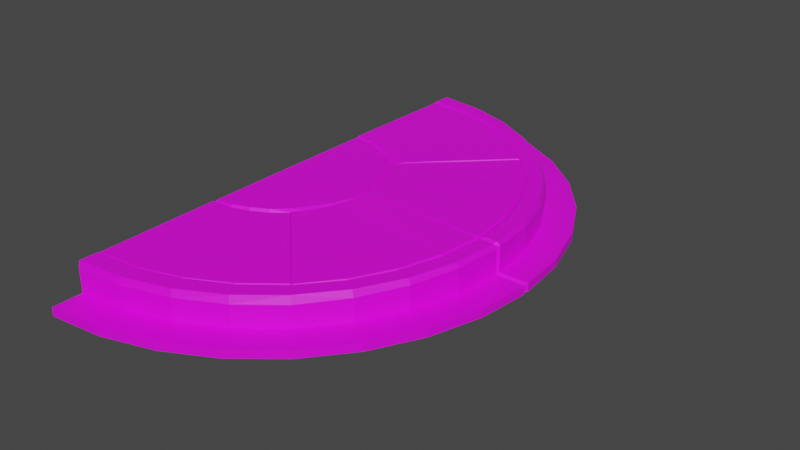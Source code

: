 # Source: Backhii_Sidewalk_Divider02.blend  (saved by Blender 3.1.7; exported with 4.5.12 LTS)
import bpy
from mathutils import Matrix  # noqa: F401  (used for matrix-valued properties, if any)

bpy.ops.wm.read_factory_settings(use_empty=True)
scene = bpy.context.scene
scene.name = 'Scene'

# ---- collections
col_collection = bpy.data.collections.new('Collection'); scene.collection.children.link(col_collection)

# ---- images (referenced by path relative to the original .blend; pixels are not part of the script)
import os
ASSET_DIR = os.environ.get("B2B_ASSET_DIR", "")  # directory of the original .blend (textures are referenced by path, not embedded)
HERE = os.path.dirname(os.path.abspath(__file__))  # packed textures are extracted next to this script under _unpacked/

def load_image(name, relpath, width, height, colorspace="sRGB"):
    """Load a texture the original file referenced (path relative to the .blend, or extracted next to this script)."""
    p = next((c for c in (os.path.join(HERE, relpath), os.path.join(ASSET_DIR, relpath)) if relpath and os.path.exists(c)), "")
    if p:
        img = bpy.data.images.load(p, check_existing=True)
        img.name = name
    else:  # same state as the original file: an image datablock whose file is absent (Cycles renders it pink)
        img = bpy.data.images.new(name, width, height)
        img.source = "FILE"
        img.filepath = "//" + (relpath or name)
    img.colorspace_settings.name = colorspace
    return img
img_788_png_002 = load_image('788.png.002', '788.png', 1024, 1024, 'sRGB')

# ---- materials (node trees are filled in below, after node groups)
mat_m_backhill_sidewalk = bpy.data.materials.new('M_Backhill_Sidewalk')
mat_m_backhill_sidewalk.use_transparent_shadow = False

# ---- material node trees
mat_m_backhill_sidewalk.use_nodes = True; mat_m_backhill_sidewalk.node_tree.nodes.clear()
_N = mat_m_backhill_sidewalk.node_tree.nodes; _L = mat_m_backhill_sidewalk.node_tree.links
n0 = _N.new('ShaderNodeBsdfPrincipled'); n0.name = 'Principled BSDF'; n0.location = (10, 300)
n0.distribution = 'GGX'
n0.subsurface_method = 'RANDOM_WALK_SKIN'
n0.inputs[3].default_value = 1.45
n0.inputs[27].default_value = (0.0, 0.0, 0.0, 1.0)
n0.inputs[28].default_value = 1.0
n1 = _N.new('ShaderNodeOutputMaterial'); n1.name = 'Material Output'; n1.location = (300, 300)
n2 = _N.new('ShaderNodeTexImage'); n2.name = '이미지 텍스처'; n2.location = (-528, 26)
n2.image = img_788_png_002
_L.new(n0.outputs[0], n1.inputs[0])
_L.new(n2.outputs[0], n0.inputs[0])
n1.is_active_output = True

# ---- world
world_world = bpy.data.worlds.new('World'); scene.world = world_world
world_world.use_nodes = True; world_world.node_tree.nodes.clear()
_N = world_world.node_tree.nodes; _L = world_world.node_tree.links
n0 = _N.new('ShaderNodeOutputWorld'); n0.name = 'World Output'; n0.location = (300, 300)
n1 = _N.new('ShaderNodeBackground'); n1.name = 'Background'; n1.location = (10, 300)
n1.inputs[0].default_value = (0.05088, 0.05088, 0.05088, 1.0)
_L.new(n1.outputs[0], n0.inputs[0])
n0.is_active_output = True
world_world.color = (0.05088, 0.05088, 0.05088)
world_world.use_sun_shadow = False
world_world.sun_shadow_jitter_overblur = 0.0

# ---- meshes
me_sm_backhill_sidewalk_divider_03c_md = bpy.data.meshes.new('SM_Backhill_Sidewalk_Divider_03c.md')
me_sm_backhill_sidewalk_divider_03c_md.from_pydata([(0.0, 1.914, 0.035), (0.0, 1.914, 0.2541), (0.01314, 1.927, 0.065), (0.01314, 1.927, 0.2448), (0.0, 1.906, 0.2801), (0.01314, 1.927, 0.2448), (0.0, 1.914, 0.2541), (0.01307, 1.916, 0.3), (0.01314, 1.927, 0.065), (0.0, 2.128, 0.035), (0.0, 1.914, 0.035), (0.01473, 2.161, 0.065), (0.0, 2.128, 0.035), (0.01473, 2.161, -1.323e-16), (0.0, 2.128, -1.303e-16), (0.01473, 2.161, 0.065), (0.0, 1.906, 0.2801), (0.0, 1.761, 0.2739), (0.01209, 1.773, 0.3), (0.01307, 1.916, 0.3), (0.01314, -1.927, 0.065), (0.01314, -1.927, 0.2448), (0.0, -1.914, 0.2541), (0.0, -1.914, 0.035), (0.01314, -1.927, 0.2448), (0.01307, -1.916, 0.3), (0.0, -1.906, 0.2801), (0.0, -1.914, 0.2541), (0.0, -2.128, 0.035), (0.01314, -1.927, 0.065), (0.0, -1.914, 0.035), (0.01473, -2.161, 0.065), (0.01473, -2.161, 0.065), (0.0, -2.128, 0.035), (0.01473, -2.161, 1.323e-16), (0.0, -2.128, 1.303e-16), (0.01307, -1.916, 0.3), (0.01209, -1.773, 0.3), (0.0, -1.906, 0.2801), (0.0, -1.761, 0.2739), (1.883, 1.487e-17, 0.2429), (1.926, 0.02032, 0.065), (1.926, 0.02032, 0.2611), (1.883, 2.143e-18, 0.035), (1.926, 0.02032, 0.2611), (1.902, 0.02005, 0.2871), (1.878, 1.641e-17, 0.268), (1.883, 1.487e-17, 0.2429), (2.16, 0.02277, 0.065), (1.926, 0.02032, 0.065), (2.128, 2.143e-18, 0.035), (1.883, 2.143e-18, 0.035), (2.16, 0.02277, -1.394e-18), (2.128, 2.143e-18, 0.035), (2.128, 0.0, 0.0), (2.16, 0.02277, 0.065), (1.926, -0.02032, 0.065), (1.883, 1.487e-17, 0.2429), (1.926, -0.02032, 0.2611), (1.883, 2.143e-18, 0.035), (1.902, -0.02005, 0.2871), (1.926, -0.02032, 0.2611), (1.878, 1.641e-17, 0.268), (1.883, 1.487e-17, 0.2429), (1.926, -0.02032, 0.065), (2.16, -0.02277, 0.065), (2.16, -0.02277, 1.394e-18), (2.16, -0.02277, 0.065), (1.245, 1.244, 0.2686), (1.47, 0.9813, 0.2783), (1.251, 1.251, 0.2818), (1.464, 0.9777, 0.2685), (1.631, 0.6756, 0.2749), (1.627, 0.6739, 0.2683), (1.728, 0.3486, 0.2715), (1.726, 0.3482, 0.2682), (1.926, 0.02032, 0.2611), (1.864, 0.376, 0.2877), (1.902, 0.02005, 0.2871), (1.889, 0.3809, 0.2541), (1.757, 0.7279, 0.2883), (1.78, 0.7374, 0.2471), (1.582, 1.056, 0.2889), (1.602, 1.07, 0.24), (1.341, 1.348, 0.2895), (1.359, 1.366, 0.233), (1.067, 1.605, 0.236), (1.055, 1.587, 0.2921), (0.7353, 1.781, 0.2389), (0.7286, 1.765, 0.2948), (0.3781, 1.889, 0.2418), (0.3753, 1.876, 0.2974), (0.01314, 1.927, 0.2448), (0.01307, 1.916, 0.3), (1.926, 0.02032, 0.065), (1.889, 0.3809, 0.2541), (1.926, 0.02032, 0.2611), (1.889, 0.3809, 0.065), (1.78, 0.7374, 0.2471), (1.78, 0.7374, 0.065), (1.602, 1.07, 0.24), (1.602, 1.07, 0.065), (1.359, 1.366, 0.233), (1.359, 1.366, 0.065), (1.067, 1.605, 0.065), (1.067, 1.605, 0.236), (0.7353, 1.781, 0.065), (0.7353, 1.781, 0.2389), (0.3781, 1.889, 0.065), (0.3781, 1.889, 0.2418), (0.01314, 1.927, 0.065), (0.01314, 1.927, 0.2448), (2.16, 0.02277, -1.394e-18), (2.118, 0.4272, 0.065), (2.16, 0.02277, 0.065), (2.118, 0.4272, -2.616e-17), (1.996, 0.827, 0.065), (1.996, 0.827, -5.064e-17), (1.797, 1.2, 0.065), (1.797, 1.2, -7.347e-17), (1.524, 1.532, 0.065), (1.524, 1.532, -9.38e-17), (1.196, 1.799, 0.065), (1.196, 1.799, -1.102e-16), (0.8246, 1.997, 0.065), (0.8246, 1.997, -1.223e-16), (0.424, 2.119, 0.065), (0.424, 2.119, -1.297e-16), (0.01473, 2.161, 0.065), (0.01473, 2.161, -1.323e-16), (1.631, 0.6756, 0.2749), (1.728, 0.3486, 0.2715), (1.756, 0.3543, 0.2877), (1.655, 0.6857, 0.2883), (1.47, 0.9813, 0.2783), (1.49, 0.995, 0.2889), (1.251, 1.251, 0.2818), (1.264, 1.27, 0.2895), (0.9799, 1.474, 0.2863), (0.9893, 1.488, 0.2921), (0.6737, 1.632, 0.2795), (0.6901, 1.671, 0.2948), (0.3542, 1.77, 0.2974), (0.3465, 1.732, 0.2822), (0.01209, 1.773, 0.3), (0.3781, 1.889, 0.065), (0.01473, 2.161, 0.065), (0.01314, 1.927, 0.065), (0.424, 2.119, 0.065), (0.7353, 1.781, 0.065), (0.8246, 1.997, 0.065), (1.067, 1.605, 0.065), (1.196, 1.799, 0.065), (1.524, 1.532, 0.065), (1.359, 1.366, 0.065), (1.602, 1.07, 0.065), (1.797, 1.2, 0.065), (1.996, 0.827, 0.065), (1.78, 0.7374, 0.065), (2.118, 0.4272, 0.065), (1.889, 0.3809, 0.065), (1.926, 0.02032, 0.065), (2.16, 0.02277, 0.065), (1.47, -0.9813, 0.2783), (1.245, -1.244, 0.2686), (1.251, -1.251, 0.2818), (1.464, -0.9777, 0.2685), (1.631, -0.6756, 0.2749), (1.627, -0.6739, 0.2683), (1.728, -0.3486, 0.2715), (1.726, -0.3482, 0.2682), (1.864, -0.376, 0.2877), (1.926, -0.02032, 0.2611), (1.902, -0.02005, 0.2871), (1.889, -0.3809, 0.2541), (1.757, -0.7279, 0.2883), (1.78, -0.7374, 0.2471), (1.582, -1.056, 0.2889), (1.602, -1.07, 0.24), (1.341, -1.348, 0.2895), (1.359, -1.366, 0.233), (1.067, -1.605, 0.236), (1.055, -1.587, 0.2921), (0.7353, -1.781, 0.2389), (0.7286, -1.765, 0.2948), (0.3781, -1.889, 0.2418), (0.3753, -1.876, 0.2974), (0.01314, -1.927, 0.2448), (0.01307, -1.916, 0.3), (1.889, -0.3809, 0.2541), (1.926, -0.02032, 0.065), (1.926, -0.02032, 0.2611), (1.889, -0.3809, 0.065), (1.78, -0.7374, 0.2471), (1.78, -0.7374, 0.065), (1.602, -1.07, 0.24), (1.602, -1.07, 0.065), (1.359, -1.366, 0.233), (1.359, -1.366, 0.065), (1.067, -1.605, 0.065), (1.067, -1.605, 0.236), (0.7353, -1.781, 0.065), (0.7353, -1.781, 0.2389), (0.3781, -1.889, 0.065), (0.3781, -1.889, 0.2418), (0.01314, -1.927, 0.065), (0.01314, -1.927, 0.2448), (2.118, -0.4272, 0.065), (2.16, -0.02277, 1.394e-18), (2.16, -0.02277, 0.065), (2.118, -0.4272, 2.616e-17), (1.996, -0.827, 0.065), (1.996, -0.827, 5.064e-17), (1.797, -1.2, 0.065), (1.797, -1.2, 7.347e-17), (1.524, -1.532, 0.065), (1.524, -1.532, 9.38e-17), (1.196, -1.799, 0.065), (1.196, -1.799, 1.102e-16), (0.8246, -1.997, 0.065), (0.8246, -1.997, 1.223e-16), (0.424, -2.119, 0.065), (0.424, -2.119, 1.297e-16), (0.01473, -2.161, 0.065), (0.01473, -2.161, 1.323e-16), (1.631, -0.6756, 0.2749), (1.756, -0.3543, 0.2877), (1.728, -0.3486, 0.2715), (1.655, -0.6857, 0.2883), (1.47, -0.9813, 0.2783), (1.49, -0.995, 0.2889), (1.251, -1.251, 0.2818), (1.264, -1.27, 0.2895), (0.9799, -1.474, 0.2863), (0.9893, -1.488, 0.2921), (0.6803, -1.648, 0.2948), (0.676, -1.637, 0.2909), (0.3489, -1.743, 0.2974), (0.3478, -1.738, 0.2954), (0.01209, -1.773, 0.3), (0.01307, -1.916, 0.3), (0.3489, -1.743, 0.2974), (0.01209, -1.773, 0.3), (0.3753, -1.876, 0.2974), (0.6803, -1.648, 0.2948), (0.7286, -1.765, 0.2948), (0.9893, -1.488, 0.2921), (1.055, -1.587, 0.2921), (1.264, -1.27, 0.2895), (1.341, -1.348, 0.2895), (1.49, -0.995, 0.2889), (1.582, -1.056, 0.2889), (1.655, -0.6857, 0.2883), (1.757, -0.7279, 0.2883), (1.864, -0.376, 0.2877), (1.756, -0.3543, 0.2877), (1.791, -0.0189, 0.2871), (1.902, -0.02005, 0.2871), (0.01473, -2.161, 0.065), (0.3781, -1.889, 0.065), (0.01314, -1.927, 0.065), (0.424, -2.119, 0.065), (0.7353, -1.781, 0.065), (0.8246, -1.997, 0.065), (1.067, -1.605, 0.065), (1.196, -1.799, 0.065), (1.524, -1.532, 0.065), (1.359, -1.366, 0.065), (1.602, -1.07, 0.065), (1.797, -1.2, 0.065), (1.996, -0.827, 0.065), (1.78, -0.7374, 0.065), (2.118, -0.4272, 0.065), (1.889, -0.3809, 0.065), (1.926, -0.02032, 0.065), (2.16, -0.02277, 0.065), (0.0, 1.914, 0.2541), (0.0, 1.761, 0.2739), (0.0, 1.906, 0.2801), (0.0, 1.914, 0.035), (0.0, 0.75, 0.2739), (0.0, 2.128, 0.035), (0.0, 2.128, -1.303e-16), (0.0, 0.0, 0.0), (-9.894e-05, 1.677e-17, 0.2739), (0.0, -0.75, 0.2739), (0.0, -1.914, 0.035), (0.0, -2.128, 1.303e-16), (0.0, -2.128, 0.035), (0.0, -1.761, 0.2739), (0.0, -1.914, 0.2541), (0.0, -1.906, 0.2801), (1.864, 0.376, 0.2877), (1.791, 0.0189, 0.2871), (1.902, 0.02005, 0.2871), (1.756, 0.3543, 0.2877), (1.655, 0.6857, 0.2883), (1.757, 0.7279, 0.2883), (1.582, 1.056, 0.2889), (1.49, 0.995, 0.2889), (1.341, 1.348, 0.2895), (1.264, 1.27, 0.2895), (1.055, 1.587, 0.2921), (0.9893, 1.488, 0.2921), (0.6901, 1.671, 0.2948), (0.7286, 1.765, 0.2948), (0.3542, 1.77, 0.2974), (0.3753, 1.876, 0.2974), (0.01307, 1.916, 0.3), (0.01209, 1.773, 0.3), (0.003071, 0.7726, 0.2968), (0.0, 1.761, 0.2739), (0.0, 0.75, 0.2739), (0.006974, 1.754, 0.2903), (0.4151, 0.6246, 0.2739), (0.5302, 0.5304, 0.2739), (0.4203, 0.6324, 0.2828), (0.2862, 0.6932, 0.2739), (0.2915, 0.7059, 0.2874), (0.1471, 0.7354, 0.2739), (0.1507, 0.7532, 0.2921), (0.003071, 0.7726, 0.2968), (0.0, 0.75, 0.2739), (0.1558, 0.7785, 0.2953), (0.006974, 1.754, 0.2903), (0.003071, 0.7726, 0.2968), (0.3442, 1.72, 0.289), (0.3111, 0.7535, 0.2938), (0.6695, 1.621, 0.2877), (0.463, 0.6967, 0.2924), (0.971, 1.461, 0.2864), (0.6041, 0.609, 0.2909), (1.235, 1.245, 0.2851), (0.1558, 0.7785, 0.2953), (0.003071, 0.7726, 0.2968), (0.1507, 0.7532, 0.2921), (0.2915, 0.7059, 0.2874), (0.3111, 0.7535, 0.2938), (0.4203, 0.6324, 0.2828), (0.463, 0.6967, 0.2924), (0.5302, 0.5304, 0.2739), (0.6041, 0.609, 0.2909), (1.245, 1.244, 0.2686), (0.9746, 1.466, 0.2699), (1.235, 1.245, 0.2851), (0.971, 1.461, 0.2864), (0.672, 1.628, 0.2713), (0.6695, 1.621, 0.2877), (0.3456, 1.727, 0.2726), (0.3442, 1.72, 0.289), (0.006974, 1.754, 0.2903), (0.0, 1.761, 0.2739), (0.0, -1.761, 0.2739), (0.003071, -0.7726, 0.2936), (0.0, -0.75, 0.2739), (0.006974, -1.754, 0.2903), (0.7499, 1.677e-17, 0.2739), (1.761, 1.641e-17, 0.268), (1.754, 0.007115, 0.2839), (0.757, 0.00315, 0.3001), (1.761, 1.641e-17, 0.268), (0.757, -0.00315, 0.3001), (1.754, -0.007115, 0.2839), (0.7499, 1.677e-17, 0.2739), (1.761, 1.641e-17, 0.268), (1.761, 1.641e-17, 0.268), (0.5374, -0.5333, 0.2847), (1.245, -1.244, 0.2686), (1.245, -1.236, 0.2815), (0.5302, -0.5304, 0.2739), (0.5628, -0.5669, 0.2936), (1.245, -1.244, 0.2686), (0.5302, -0.5304, 0.2739), (1.235, -1.245, 0.2851), (0.003071, -0.7726, 0.2936), (0.1471, -0.7354, 0.2739), (0.0, -0.75, 0.2739), (0.5374, 0.5333, 0.2847), (1.245, 1.244, 0.2686), (0.5302, 0.5304, 0.2739), (1.245, 1.236, 0.2815), (0.5302, 0.5304, 0.2739), (1.245, 1.244, 0.2686), (0.6041, 0.609, 0.2909), (1.235, 1.245, 0.2851), (0.009453, -0.7428, 0.2936), (-9.894e-05, 1.677e-17, 0.2739), (0.0, -0.75, 0.2739), (0.0065, 1.798e-17, 0.2936), (0.009453, 0.7428, 0.2936), (0.0, 0.75, 0.2739), (1.902, 0.02005, 0.2871), (1.791, 0.0189, 0.2871), (1.878, 1.641e-17, 0.268), (1.761, 1.641e-17, 0.268), (1.791, 0.0189, 0.2871), (1.761, 1.641e-17, 0.268), (1.791, -0.0189, 0.2871), (1.902, -0.02005, 0.2871), (1.878, 1.641e-17, 0.268), (1.761, 1.641e-17, 0.268), (1.791, -0.0189, 0.2871), (1.761, 1.641e-17, 0.268), (1.245, 1.236, 0.2815), (0.5374, 0.5333, 0.2847), (0.6296, 0.4205, 0.2885), (1.459, 0.9742, 0.2821), (0.6994, 0.2898, 0.2924), (1.621, 0.6714, 0.2827), (1.719, 0.3468, 0.2833), (0.7421, 0.1498, 0.2963), (0.757, 0.00315, 0.3001), (1.754, 0.007115, 0.2839), (0.5374, -0.5333, 0.2847), (1.245, -1.236, 0.2815), (0.6296, -0.4205, 0.2885), (1.459, -0.9742, 0.2821), (0.6994, -0.2898, 0.2924), (1.621, -0.6714, 0.2827), (1.719, -0.3468, 0.2833), (0.7421, -0.1498, 0.2963), (0.757, -0.00315, 0.3001), (1.754, -0.007115, 0.2839), (1.464, 0.9777, 0.2685), (1.245, 1.244, 0.2686), (1.245, 1.236, 0.2815), (1.459, 0.9742, 0.2821), (1.627, 0.6739, 0.2683), (1.621, 0.6714, 0.2827), (1.726, 0.3482, 0.2682), (1.719, 0.3468, 0.2833), (1.754, 0.007115, 0.2839), (1.761, 1.641e-17, 0.268), (0.757, 0.00315, 0.3001), (0.7351, 0.1484, 0.2739), (0.7499, 1.677e-17, 0.2739), (0.7421, 0.1498, 0.2963), (0.6928, 0.2871, 0.2739), (0.6994, 0.2898, 0.2924), (0.6236, 0.4165, 0.2739), (0.6296, 0.4205, 0.2885), (0.5302, 0.5304, 0.2739), (0.5374, 0.5333, 0.2847), (0.3456, 1.727, 0.2726), (0.01209, 1.773, 0.3), (0.0, 1.761, 0.2739), (0.3465, 1.732, 0.2822), (0.672, 1.628, 0.2713), (0.6737, 1.632, 0.2795), (0.9746, 1.466, 0.2699), (0.9799, 1.474, 0.2863), (1.245, -1.244, 0.2686), (1.464, -0.9777, 0.2685), (1.245, -1.236, 0.2815), (1.459, -0.9742, 0.2821), (1.627, -0.6739, 0.2683), (1.621, -0.6714, 0.2827), (1.726, -0.3482, 0.2682), (1.719, -0.3468, 0.2833), (1.754, -0.007115, 0.2839), (1.761, 1.641e-17, 0.268), (0.7351, -0.1484, 0.2739), (0.757, -0.00315, 0.3001), (0.7499, 1.677e-17, 0.2739), (0.7421, -0.1498, 0.2963), (0.6928, -0.2871, 0.2739), (0.6994, -0.2898, 0.2924), (0.6236, -0.4165, 0.2739), (0.6296, -0.4205, 0.2885), (0.5302, -0.5304, 0.2739), (0.5374, -0.5333, 0.2847), (0.006974, -1.754, 0.2903), (0.1558, -0.7785, 0.2936), (0.003071, -0.7726, 0.2936), (0.3442, -1.72, 0.289), (0.3111, -0.7535, 0.2936), (0.6695, -1.621, 0.2877), (0.971, -1.461, 0.2864), (0.4385, -0.6604, 0.2936), (0.5628, -0.5669, 0.2936), (1.235, -1.245, 0.2851), (0.9746, -1.466, 0.2699), (1.245, -1.244, 0.2686), (1.235, -1.245, 0.2851), (0.971, -1.461, 0.2864), (0.672, -1.628, 0.2713), (0.6695, -1.621, 0.2877), (0.3456, -1.727, 0.2726), (0.3442, -1.72, 0.289), (0.006974, -1.754, 0.2903), (0.0, -1.761, 0.2739), (0.01209, -1.773, 0.3), (0.3456, -1.727, 0.2726), (0.0, -1.761, 0.2739), (0.3478, -1.738, 0.2954), (0.672, -1.628, 0.2713), (0.676, -1.637, 0.2909), (0.9746, -1.466, 0.2699), (0.9799, -1.474, 0.2863), (0.4151, -0.6246, 0.2739), (0.5628, -0.5669, 0.2936), (0.5302, -0.5304, 0.2739), (0.4385, -0.6604, 0.2936), (0.2862, -0.6932, 0.2739), (0.3111, -0.7535, 0.2936), (0.1558, -0.7785, 0.2936), (0.1471, -0.7354, 0.2739), (0.003071, -0.7726, 0.2936), (0.009453, 0.7428, 0.2936), (0.1471, 0.7354, 0.2739), (0.0, 0.75, 0.2739), (0.1457, 0.7284, 0.2936), (0.2786, 0.6749, 0.2936), (0.2862, 0.6932, 0.2739), (0.4151, 0.6246, 0.2739), (0.4042, 0.6081, 0.2936), (0.5302, 0.5304, 0.2739), (0.5092, 0.5095, 0.2936), (0.6236, 0.4165, 0.2739), (0.5897, 0.3939, 0.2936), (0.6654, 0.2758, 0.2936), (0.6928, 0.2871, 0.2739), (0.717, 0.1447, 0.2936), (0.7351, 0.1484, 0.2739), (0.7499, 1.677e-17, 0.2739), (0.7427, 1.798e-17, 0.2936), (0.717, -0.1447, 0.2936), (0.7499, 1.677e-17, 0.2739), (0.7427, 1.798e-17, 0.2936), (0.7351, -0.1484, 0.2739), (0.6928, -0.2871, 0.2739), (0.6654, -0.2758, 0.2936), (0.6236, -0.4165, 0.2739), (0.5897, -0.3939, 0.2936), (0.5092, -0.5095, 0.2936), (0.5302, -0.5304, 0.2739), (0.4042, -0.6081, 0.2936), (0.4151, -0.6246, 0.2739), (0.2786, -0.6749, 0.2936), (0.2862, -0.6932, 0.2739), (0.1471, -0.7354, 0.2739), (0.1457, -0.7284, 0.2936), (0.009453, -0.7428, 0.2936), (0.0, -0.75, 0.2739), (0.1457, -0.7284, 0.2936), (0.0065, 1.798e-17, 0.2936), (0.009453, -0.7428, 0.2936), (0.2786, -0.6749, 0.2936), (0.4042, -0.6081, 0.2936), (0.5092, -0.5095, 0.2936), (0.5897, -0.3939, 0.2936), (0.6654, -0.2758, 0.2936), (0.717, -0.1447, 0.2936), (0.7427, 1.798e-17, 0.2936), (0.717, 0.1447, 0.2936), (0.6654, 0.2758, 0.2936), (0.5897, 0.3939, 0.2936), (0.5092, 0.5095, 0.2936), (0.4042, 0.6081, 0.2936), (0.2786, 0.6749, 0.2936), (0.1457, 0.7284, 0.2936), (0.009453, 0.7428, 0.2936)], [], [(0, 1, 2), (2, 1, 3), (4, 5, 6), (7, 5, 4), (8, 9, 10), (9, 8, 11), (12, 13, 14), (13, 12, 15), (16, 17, 18), (18, 19, 16), (20, 21, 22), (22, 23, 20), (24, 25, 26), (24, 26, 27), (28, 29, 30), (29, 28, 31), (32, 33, 34), (34, 33, 35), (36, 37, 38), (37, 39, 38), (40, 41, 42), (41, 40, 43), (44, 45, 46), (44, 46, 47), (48, 49, 50), (51, 50, 49), (52, 53, 54), (53, 52, 55), (56, 57, 58), (57, 56, 59), (60, 61, 62), (61, 63, 62), (50, 51, 64), (50, 64, 65), (66, 53, 67), (53, 66, 54), (68, 69, 70), (69, 68, 71), (71, 72, 69), (72, 71, 73), (73, 74, 72), (74, 73, 75), (76, 77, 78), (77, 76, 79), (79, 80, 77), (80, 79, 81), (81, 82, 80), (82, 81, 83), (83, 84, 82), (84, 83, 85), (86, 84, 85), (84, 86, 87), (88, 87, 86), (87, 88, 89), (90, 89, 88), (89, 90, 91), (92, 91, 90), (91, 92, 93), (94, 95, 96), (95, 94, 97), (98, 95, 97), (97, 99, 98), (99, 100, 98), (100, 99, 101), (102, 100, 101), (101, 103, 102), (104, 102, 103), (102, 104, 105), (104, 106, 105), (107, 105, 106), (108, 107, 106), (107, 108, 109), (108, 110, 109), (111, 109, 110), (112, 113, 114), (113, 112, 115), (116, 113, 115), (115, 117, 116), (117, 118, 116), (118, 117, 119), (120, 118, 119), (119, 121, 120), (121, 122, 120), (121, 123, 122), (123, 124, 122), (124, 123, 125), (125, 126, 124), (125, 127, 126), (127, 128, 126), (128, 127, 129), (130, 131, 132), (132, 133, 130), (133, 134, 130), (133, 135, 134), (135, 136, 134), (136, 135, 137), (137, 138, 136), (138, 137, 139), (139, 140, 138), (140, 139, 141), (142, 140, 141), (140, 142, 143), (142, 144, 143), (145, 146, 147), (146, 145, 148), (149, 148, 145), (148, 149, 150), (151, 150, 149), (150, 151, 152), (151, 153, 152), (153, 151, 154), (154, 155, 153), (156, 153, 155), (155, 157, 156), (157, 155, 158), (159, 157, 158), (159, 158, 160), (161, 159, 160), (162, 159, 161), (163, 164, 165), (164, 163, 166), (167, 166, 163), (166, 167, 168), (169, 168, 167), (168, 169, 170), (171, 172, 173), (172, 171, 174), (175, 174, 171), (174, 175, 176), (177, 176, 175), (176, 177, 178), (179, 178, 177), (178, 179, 180), (179, 181, 180), (181, 179, 182), (182, 183, 181), (183, 182, 184), (184, 185, 183), (185, 184, 186), (186, 187, 185), (187, 186, 188), (189, 190, 191), (190, 189, 192), (193, 192, 189), (194, 192, 193), (195, 194, 193), (194, 195, 196), (197, 196, 195), (198, 196, 197), (197, 199, 198), (199, 197, 200), (200, 201, 199), (200, 202, 201), (202, 203, 201), (203, 202, 204), (204, 205, 203), (204, 206, 205), (207, 208, 209), (208, 207, 210), (211, 210, 207), (212, 210, 211), (213, 212, 211), (214, 212, 213), (215, 214, 213), (216, 214, 215), (215, 217, 216), (218, 216, 217), (219, 218, 217), (218, 219, 220), (219, 221, 220), (222, 220, 221), (223, 222, 221), (222, 223, 224), (225, 226, 227), (228, 226, 225), (229, 228, 225), (228, 229, 230), (231, 230, 229), (230, 231, 232), (233, 232, 231), (232, 233, 234), (233, 235, 234), (235, 233, 236), (236, 237, 235), (237, 236, 238), (237, 238, 239), (240, 241, 242), (241, 240, 243), (243, 244, 241), (244, 243, 245), (245, 246, 244), (246, 245, 247), (247, 248, 246), (248, 247, 249), (249, 250, 248), (250, 249, 251), (252, 250, 251), (252, 251, 253), (254, 252, 253), (252, 254, 255), (254, 256, 255), (256, 254, 257), (258, 259, 260), (259, 258, 261), (261, 262, 259), (262, 261, 263), (263, 264, 262), (264, 263, 265), (266, 264, 265), (264, 266, 267), (266, 268, 267), (268, 266, 269), (270, 268, 269), (268, 270, 271), (272, 271, 270), (271, 272, 273), (274, 273, 272), (272, 275, 274), (276, 277, 278), (277, 276, 279), (279, 280, 277), (279, 281, 282), (282, 283, 279), (279, 283, 280), (280, 283, 284), (283, 285, 284), (283, 286, 285), (283, 287, 286), (286, 287, 288), (285, 286, 289), (290, 289, 286), (289, 290, 291), (292, 293, 294), (293, 292, 295), (292, 296, 295), (292, 297, 296), (297, 298, 296), (299, 296, 298), (300, 299, 298), (299, 300, 301), (302, 301, 300), (303, 301, 302), (302, 304, 303), (304, 302, 305), (305, 306, 304), (306, 305, 307), (308, 306, 307), (306, 308, 309), (310, 311, 312), (311, 310, 313), (314, 315, 316), (316, 317, 314), (317, 316, 318), (318, 319, 317), (319, 318, 320), (321, 319, 320), (319, 321, 322), (323, 324, 325), (324, 323, 326), (327, 326, 323), (326, 327, 328), (329, 328, 327), (328, 329, 330), (330, 329, 331), (330, 331, 332), (333, 334, 335), (336, 333, 335), (333, 336, 337), (338, 337, 336), (337, 338, 339), (340, 339, 338), (339, 340, 341), (342, 343, 344), (345, 344, 343), (346, 345, 343), (345, 346, 347), (348, 347, 346), (347, 348, 349), (348, 350, 349), (350, 348, 351), (352, 353, 354), (353, 352, 355), (356, 357, 358), (356, 358, 359), (75, 360, 74), (361, 362, 363), (364, 363, 362), (170, 169, 365), (366, 367, 368), (367, 366, 369), (370, 371, 372), (371, 370, 373), (374, 375, 376), (377, 378, 379), (378, 377, 380), (381, 382, 383), (383, 382, 384), (385, 386, 387), (386, 385, 388), (389, 386, 388), (390, 386, 389), (391, 392, 393), (394, 393, 392), (395, 131, 396), (131, 395, 132), (397, 398, 399), (399, 400, 397), (227, 401, 402), (401, 227, 226), (403, 404, 405), (405, 406, 403), (407, 406, 405), (406, 407, 408), (407, 409, 408), (409, 407, 410), (411, 409, 410), (409, 411, 412), (413, 414, 415), (415, 414, 416), (416, 417, 415), (417, 416, 418), (419, 417, 418), (417, 419, 420), (419, 421, 420), (421, 419, 422), (423, 424, 425), (425, 426, 423), (427, 423, 426), (426, 428, 427), (429, 427, 428), (428, 430, 429), (431, 429, 430), (429, 431, 432), (433, 434, 435), (434, 433, 436), (437, 434, 436), (436, 438, 437), (439, 437, 438), (438, 440, 439), (441, 439, 440), (440, 442, 441), (443, 444, 445), (444, 443, 446), (443, 447, 446), (448, 446, 447), (449, 448, 447), (448, 449, 450), (449, 68, 450), (70, 450, 68), (451, 452, 453), (453, 452, 454), (452, 455, 454), (454, 455, 456), (455, 457, 456), (456, 457, 458), (457, 459, 458), (459, 457, 460), (461, 462, 463), (462, 461, 464), (465, 464, 461), (466, 464, 465), (467, 466, 465), (468, 466, 467), (469, 468, 467), (470, 468, 469), (471, 472, 473), (472, 471, 474), (474, 475, 472), (475, 474, 476), (477, 475, 476), (475, 477, 478), (477, 479, 478), (479, 477, 480), (481, 482, 483), (483, 484, 481), (484, 485, 481), (485, 484, 486), (486, 487, 485), (487, 486, 488), (489, 487, 488), (487, 489, 490), (491, 492, 493), (492, 491, 494), (495, 492, 494), (495, 494, 496), (497, 495, 496), (496, 498, 497), (164, 497, 498), (498, 165, 164), (499, 500, 501), (500, 499, 502), (503, 502, 499), (502, 503, 504), (503, 505, 504), (505, 503, 506), (505, 506, 507), (508, 509, 510), (509, 508, 511), (511, 512, 509), (513, 509, 512), (512, 514, 513), (514, 512, 515), (515, 516, 514), (516, 515, 517), (517, 518, 516), (518, 517, 519), (519, 520, 518), (521, 518, 520), (520, 522, 521), (523, 521, 522), (524, 523, 522), (522, 525, 524), (526, 527, 528), (529, 527, 526), (530, 529, 526), (526, 531, 530), (531, 532, 530), (531, 533, 532), (534, 532, 533), (532, 534, 535), (536, 535, 534), (535, 536, 537), (538, 537, 536), (537, 538, 539), (540, 539, 538), (538, 541, 540), (542, 540, 541), (540, 542, 543), (544, 545, 546), (545, 544, 547), (548, 545, 547), (545, 548, 549), (550, 545, 549), (545, 550, 551), (552, 545, 551), (545, 552, 553), (545, 553, 554), (554, 555, 545), (545, 555, 556), (556, 557, 545), (545, 557, 558), (558, 559, 545), (545, 559, 560), (560, 561, 545)])
me_sm_backhill_sidewalk_divider_03c_md.polygons.foreach_set('material_index', [0, 0, 0, 0, 0, 0, 0, 0, 0, 0, 0, 0, 0, 0, 0, 0, 0, 0, 0, 0, 0, 0, 0, 0, 0, 0, 0, 0, 0, 0, 0, 0, 0, 0, 0, 0, 0, 0, 0, 0, 0, 0, 0, 0, 0, 0, 0, 0, 0, 0, 0, 0, 0, 0, 0, 0, 0, 0, 0, 0, 0, 0, 0, 0, 0, 0, 0, 0, 0, 0, 0, 0, 0, 0, 0, 0, 0, 0, 0, 0, 0, 0, 0, 0, 0, 0, 0, 0, 0, 0, 0, 0, 0, 0, 0, 0, 0, 0, 0, 0, 0, 0, 0, 0, 0, 0, 0, 0, 0, 0, 0, 0, 0, 0, 0, 0, 0, 0, 0, 0, 0, 0, 0, 0, 0, 0, 0, 0, 0, 0, 0, 0, 0, 0, 0, 0, 0, 0, 0, 0, 0, 0, 0, 0, 0, 0, 0, 0, 0, 0, 0, 0, 0, 0, 0, 0, 0, 0, 0, 0, 0, 0, 0, 0, 0, 0, 0, 0, 0, 0, 0, 0, 0, 0, 0, 0, 0, 0, 0, 0, 0, 0, 0, 0, 0, 0, 0, 0, 0, 0, 0, 0, 0, 0, 0, 0, 0, 0, 0, 0, 0, 0, 0, 0, 0, 0, 0, 0, 0, 0, 0, 0, 0, 0, 0, 0, 0, 0, 0, 0, 0, 0, 0, 0, 0, 0, 0, 0, 0, 0, 0, 0, 0, 0, 0, 0, 0, 0, 0, 0, 0, 0, 0, 0, 0, 0, 0, 0, 1, 1, 1, 1, 1, 1, 1, 1, 1, 1, 1, 1, 1, 1, 1, 1, 1, 1, 1, 1, 1, 1, 1, 1, 1, 1, 1, 1, 1, 1, 1, 1, 2, 2, 2, 2, 2, 2, 2, 2, 2, 2, 2, 2, 2, 2, 2, 2, 2, 2, 2, 2, 2, 2, 2, 2, 2, 2, 2, 2, 2, 2, 2, 2, 2, 2, 2, 2, 2, 2, 2, 2, 2, 2, 2, 2, 2, 2, 2, 2, 2, 2, 2, 2, 2, 2, 2, 2, 2, 2, 2, 2, 2, 2, 2, 2, 2, 2, 2, 2, 2, 2, 2, 2, 2, 2, 2, 2, 2, 2, 2, 2, 2, 2, 2, 2, 2, 2, 2, 2, 2, 2, 2, 2, 2, 2, 2, 2, 2, 2, 2, 2, 2, 2, 2, 2, 2, 2, 2, 2, 2, 2, 2, 2, 2, 2, 2, 2, 2, 2, 2, 2, 2, 2, 2, 2, 2, 2, 2, 2, 2, 2, 2, 2, 2, 2, 2, 2, 2, 2, 2, 2, 2, 2, 2, 2, 2, 2, 2, 2, 2, 2, 2, 2, 2, 2, 2, 2, 2, 2, 2, 2, 2, 2, 2, 2])
_uv = me_sm_backhill_sidewalk_divider_03c_md.uv_layers.new(name='UV_SINGLE')
_uv.uv.foreach_set('vector', [0.5024, 0.03027, 0.5024, 0.0542, 0.5068, 0.03125, 0.5068, 0.03125, 0.5024, 0.0542, 0.5059, 0.05273, 0.5024, 0.05957, 0.5059, 0.05273, 0.5024, 0.0542, 0.5059, 0.05957, 0.5059, 0.05273, 0.5024, 0.05957, 0.5068, 0.03125, 0.5024, 0.009766, 0.5024, 0.03027, 0.5024, 0.009766, 0.5068, 0.03125, 0.5083, 0.007812, 0.5024, 0.009766, 0.5083, 0.0, 0.5024, 0.003418, 0.5083, 0.0, 0.5024, 0.009766, 0.5083, 0.007812, 0.5024, 0.05957, 0.5029, 0.08008, 0.5059, 0.07666, 0.5059, 0.07666, 0.5059, 0.05957, 0.5024, 0.05957, 0.5068, 0.03125, 0.5059, 0.05273, 0.5024, 0.0542, 0.5024, 0.0542, 0.5024, 0.03027, 0.5068, 0.03125, 0.5059, 0.05273, 0.5059, 0.05957, 0.5024, 0.05957, 0.5059, 0.05273, 0.5024, 0.05957, 0.5024, 0.0542, 0.5024, 0.009766, 0.5068, 0.03125, 0.5024, 0.03027, 0.5068, 0.03125, 0.5024, 0.009766, 0.5083, 0.007812, 0.5083, 0.007812, 0.5024, 0.009766, 0.5083, 0.0, 0.5083, 0.0, 0.5024, 0.009766, 0.5024, 0.003418, 0.5059, 0.05957, 0.5059, 0.07666, 0.5024, 0.05957, 0.5059, 0.07666, 0.5029, 0.08008, 0.5024, 0.05957, 1.0, 0.05811, 0.9912, 0.03516, 0.9902, 0.05859, 0.9912, 0.03516, 1.0, 0.05811, 1.0, 0.03564, 0.9902, 0.05859, 0.9907, 0.06299, 1.0, 0.06396, 0.9902, 0.05859, 1.0, 0.06396, 1.0, 0.05811, 0.9902, 0.01172, 0.9912, 0.03516, 1.0, 0.01367, 1.0, 0.03564, 1.0, 0.01367, 0.9912, 0.03516, 0.9902, 0.003906, 1.0, 0.01367, 1.0, 0.008301, 1.0, 0.01367, 0.9902, 0.003906, 0.9902, 0.01172, 0.9912, 0.03516, 1.0, 0.05811, 0.9902, 0.05859, 1.0, 0.05811, 0.9912, 0.03516, 1.0, 0.03564, 0.9907, 0.06299, 0.9902, 0.05859, 1.0, 0.06396, 0.9902, 0.05859, 1.0, 0.05811, 1.0, 0.06396, 1.0, 0.01367, 1.0, 0.03564, 0.9912, 0.03516, 1.0, 0.01367, 0.9912, 0.03516, 0.9902, 0.01172, 0.9902, 0.003906, 1.0, 0.01367, 0.9902, 0.01172, 1.0, 0.01367, 0.9902, 0.003906, 1.0, 0.008301, 0.7505, 0.08105, 0.813, 0.07959, 0.7505, 0.0791, 0.813, 0.07959, 0.7505, 0.08105, 0.813, 0.08105, 0.813, 0.08105, 0.875, 0.07959, 0.813, 0.07959, 0.875, 0.07959, 0.813, 0.08105, 0.875, 0.08057, 0.875, 0.08057, 0.9375, 0.08008, 0.875, 0.07959, 0.9375, 0.08008, 0.875, 0.08057, 0.9375, 0.08057, 0.9902, 0.05859, 0.9302, 0.06299, 0.9907, 0.06299, 0.9302, 0.06299, 0.9902, 0.05859, 0.9302, 0.05762, 0.9302, 0.05762, 0.8701, 0.06299, 0.9302, 0.06299, 0.8701, 0.06299, 0.9302, 0.05762, 0.8701, 0.05713, 0.8701, 0.05713, 0.8101, 0.06299, 0.8701, 0.06299, 0.8101, 0.06299, 0.8701, 0.05713, 0.8101, 0.05615, 0.8101, 0.05615, 0.7495, 0.06299, 0.8101, 0.06299, 0.7495, 0.06299, 0.8101, 0.05615, 0.7495, 0.05566, 0.689, 0.05469, 0.7495, 0.06299, 0.7495, 0.05566, 0.7495, 0.06299, 0.689, 0.05469, 0.6885, 0.06201, 0.6279, 0.0542, 0.6885, 0.06201, 0.689, 0.05469, 0.6885, 0.06201, 0.6279, 0.0542, 0.6279, 0.06104, 0.5669, 0.05322, 0.6279, 0.06104, 0.6279, 0.0542, 0.6279, 0.06104, 0.5669, 0.05322, 0.5669, 0.06055, 0.5059, 0.05273, 0.5669, 0.06055, 0.5669, 0.05322, 0.5669, 0.06055, 0.5059, 0.05273, 0.5059, 0.05957, 0.9912, 0.03516, 0.9302, 0.05762, 0.9902, 0.05859, 0.9302, 0.05762, 0.9912, 0.03516, 0.9307, 0.03516, 0.8701, 0.05713, 0.9302, 0.05762, 0.9307, 0.03516, 0.9307, 0.03516, 0.8706, 0.03516, 0.8701, 0.05713, 0.8706, 0.03516, 0.8101, 0.05615, 0.8701, 0.05713, 0.8101, 0.05615, 0.8706, 0.03516, 0.8101, 0.03516, 0.7495, 0.05566, 0.8101, 0.05615, 0.8101, 0.03516, 0.8101, 0.03516, 0.75, 0.03516, 0.7495, 0.05566, 0.689, 0.03418, 0.7495, 0.05566, 0.75, 0.03516, 0.7495, 0.05566, 0.689, 0.03418, 0.689, 0.05469, 0.689, 0.03418, 0.6284, 0.0332, 0.689, 0.05469, 0.6279, 0.0542, 0.689, 0.05469, 0.6284, 0.0332, 0.5679, 0.03223, 0.6279, 0.0542, 0.6284, 0.0332, 0.6279, 0.0542, 0.5679, 0.03223, 0.5669, 0.05322, 0.5679, 0.03223, 0.5068, 0.03125, 0.5669, 0.05322, 0.5059, 0.05273, 0.5669, 0.05322, 0.5068, 0.03125, 0.9902, 0.003906, 0.9302, 0.01172, 0.9902, 0.01172, 0.9302, 0.01172, 0.9902, 0.003906, 0.9302, 0.003906, 0.8701, 0.01172, 0.9302, 0.01172, 0.9302, 0.003906, 0.9302, 0.003906, 0.8701, 0.003906, 0.8701, 0.01172, 0.8701, 0.003906, 0.8101, 0.01172, 0.8701, 0.01172, 0.8101, 0.01172, 0.8701, 0.003906, 0.8101, 0.003906, 0.75, 0.01172, 0.8101, 0.01172, 0.8101, 0.003906, 0.8101, 0.003906, 0.75, 0.003906, 0.75, 0.01172, 0.75, 0.003906, 0.6899, 0.01074, 0.75, 0.01172, 0.75, 0.003906, 0.6899, 0.00293, 0.6899, 0.01074, 0.6899, 0.00293, 0.6294, 0.009766, 0.6899, 0.01074, 0.6294, 0.009766, 0.6899, 0.00293, 0.6294, 0.001953, 0.6294, 0.001953, 0.5688, 0.008789, 0.6294, 0.009766, 0.6294, 0.001953, 0.5688, 0.0009766, 0.5688, 0.008789, 0.5688, 0.0009766, 0.5083, 0.007812, 0.5688, 0.008789, 0.5083, 0.007812, 0.5688, 0.0009766, 0.5083, 0.0, 0.875, 0.07959, 0.9375, 0.08008, 0.9307, 0.07617, 0.9307, 0.07617, 0.8701, 0.07617, 0.875, 0.07959, 0.8701, 0.07617, 0.813, 0.07959, 0.875, 0.07959, 0.8701, 0.07617, 0.8101, 0.07617, 0.813, 0.07959, 0.8101, 0.07617, 0.7505, 0.0791, 0.813, 0.07959, 0.7505, 0.0791, 0.8101, 0.07617, 0.7495, 0.07617, 0.7495, 0.07617, 0.6895, 0.07861, 0.7505, 0.0791, 0.6895, 0.07861, 0.7495, 0.07617, 0.6885, 0.07617, 0.6885, 0.07617, 0.6279, 0.07812, 0.6895, 0.07861, 0.6279, 0.07812, 0.6885, 0.07617, 0.6274, 0.07666, 0.5664, 0.07666, 0.6279, 0.07812, 0.6274, 0.07666, 0.6279, 0.07812, 0.5664, 0.07666, 0.5669, 0.07715, 0.5664, 0.07666, 0.5059, 0.07666, 0.5669, 0.07715, 0.5679, 0.03223, 0.5083, 0.007812, 0.5068, 0.03125, 0.5083, 0.007812, 0.5679, 0.03223, 0.5688, 0.008789, 0.6284, 0.0332, 0.5688, 0.008789, 0.5679, 0.03223, 0.5688, 0.008789, 0.6284, 0.0332, 0.6294, 0.009766, 0.689, 0.03418, 0.6294, 0.009766, 0.6284, 0.0332, 0.6294, 0.009766, 0.689, 0.03418, 0.6899, 0.01074, 0.689, 0.03418, 0.75, 0.01172, 0.6899, 0.01074, 0.75, 0.01172, 0.689, 0.03418, 0.75, 0.03516, 0.75, 0.03516, 0.8101, 0.03516, 0.75, 0.01172, 0.8101, 0.01172, 0.75, 0.01172, 0.8101, 0.03516, 0.8101, 0.03516, 0.8701, 0.01172, 0.8101, 0.01172, 0.8701, 0.01172, 0.8101, 0.03516, 0.8706, 0.03516, 0.9302, 0.01172, 0.8701, 0.01172, 0.8706, 0.03516, 0.9302, 0.01172, 0.8706, 0.03516, 0.9307, 0.03516, 0.9912, 0.03516, 0.9302, 0.01172, 0.9307, 0.03516, 0.9902, 0.01172, 0.9302, 0.01172, 0.9912, 0.03516, 0.813, 0.07959, 0.7505, 0.08105, 0.7505, 0.0791, 0.7505, 0.08105, 0.813, 0.07959, 0.813, 0.08105, 0.875, 0.07959, 0.813, 0.08105, 0.813, 0.07959, 0.813, 0.08105, 0.875, 0.07959, 0.875, 0.08057, 0.9375, 0.08008, 0.875, 0.08057, 0.875, 0.07959, 0.875, 0.08057, 0.9375, 0.08008, 0.9375, 0.08057, 0.9302, 0.06299, 0.9902, 0.05859, 0.9907, 0.06299, 0.9902, 0.05859, 0.9302, 0.06299, 0.9302, 0.05762, 0.8701, 0.06299, 0.9302, 0.05762, 0.9302, 0.06299, 0.9302, 0.05762, 0.8701, 0.06299, 0.8701, 0.05713, 0.8101, 0.06299, 0.8701, 0.05713, 0.8701, 0.06299, 0.8701, 0.05713, 0.8101, 0.06299, 0.8101, 0.05615, 0.7495, 0.06299, 0.8101, 0.05615, 0.8101, 0.06299, 0.8101, 0.05615, 0.7495, 0.06299, 0.7495, 0.05566, 0.7495, 0.06299, 0.689, 0.05469, 0.7495, 0.05566, 0.689, 0.05469, 0.7495, 0.06299, 0.6885, 0.06201, 0.6885, 0.06201, 0.6279, 0.0542, 0.689, 0.05469, 0.6279, 0.0542, 0.6885, 0.06201, 0.6279, 0.06104, 0.6279, 0.06104, 0.5669, 0.05322, 0.6279, 0.0542, 0.5669, 0.05322, 0.6279, 0.06104, 0.5669, 0.06055, 0.5669, 0.06055, 0.5059, 0.05273, 0.5669, 0.05322, 0.5059, 0.05273, 0.5669, 0.06055, 0.5059, 0.05957, 0.9302, 0.05762, 0.9912, 0.03516, 0.9902, 0.05859, 0.9912, 0.03516, 0.9302, 0.05762, 0.9307, 0.03516, 0.8701, 0.05713, 0.9307, 0.03516, 0.9302, 0.05762, 0.8706, 0.03516, 0.9307, 0.03516, 0.8701, 0.05713, 0.8101, 0.05615, 0.8706, 0.03516, 0.8701, 0.05713, 0.8706, 0.03516, 0.8101, 0.05615, 0.8101, 0.03516, 0.7495, 0.05566, 0.8101, 0.03516, 0.8101, 0.05615, 0.75, 0.03516, 0.8101, 0.03516, 0.7495, 0.05566, 0.7495, 0.05566, 0.689, 0.03418, 0.75, 0.03516, 0.689, 0.03418, 0.7495, 0.05566, 0.689, 0.05469, 0.689, 0.05469, 0.6284, 0.0332, 0.689, 0.03418, 0.689, 0.05469, 0.6279, 0.0542, 0.6284, 0.0332, 0.6279, 0.0542, 0.5679, 0.03223, 0.6284, 0.0332, 0.5679, 0.03223, 0.6279, 0.0542, 0.5669, 0.05322, 0.5669, 0.05322, 0.5068, 0.03125, 0.5679, 0.03223, 0.5669, 0.05322, 0.5059, 0.05273, 0.5068, 0.03125, 0.9302, 0.01172, 0.9902, 0.003906, 0.9902, 0.01172, 0.9902, 0.003906, 0.9302, 0.01172, 0.9302, 0.003906, 0.8701, 0.01172, 0.9302, 0.003906, 0.9302, 0.01172, 0.8701, 0.003906, 0.9302, 0.003906, 0.8701, 0.01172, 0.8101, 0.01172, 0.8701, 0.003906, 0.8701, 0.01172, 0.8101, 0.003906, 0.8701, 0.003906, 0.8101, 0.01172, 0.75, 0.01172, 0.8101, 0.003906, 0.8101, 0.01172, 0.75, 0.003906, 0.8101, 0.003906, 0.75, 0.01172, 0.75, 0.01172, 0.6899, 0.01074, 0.75, 0.003906, 0.6899, 0.00293, 0.75, 0.003906, 0.6899, 0.01074, 0.6294, 0.009766, 0.6899, 0.00293, 0.6899, 0.01074, 0.6899, 0.00293, 0.6294, 0.009766, 0.6294, 0.001953, 0.6294, 0.009766, 0.5688, 0.008789, 0.6294, 0.001953, 0.5688, 0.0009766, 0.6294, 0.001953, 0.5688, 0.008789, 0.5083, 0.007812, 0.5688, 0.0009766, 0.5688, 0.008789, 0.5688, 0.0009766, 0.5083, 0.007812, 0.5083, 0.0, 0.875, 0.07959, 0.9307, 0.07617, 0.9375, 0.08008, 0.8701, 0.07617, 0.9307, 0.07617, 0.875, 0.07959, 0.813, 0.07959, 0.8701, 0.07617, 0.875, 0.07959, 0.8701, 0.07617, 0.813, 0.07959, 0.8101, 0.07617, 0.7505, 0.0791, 0.8101, 0.07617, 0.813, 0.07959, 0.8101, 0.07617, 0.7505, 0.0791, 0.7495, 0.07617, 0.6895, 0.07861, 0.7495, 0.07617, 0.7505, 0.0791, 0.7495, 0.07617, 0.6895, 0.07861, 0.6885, 0.07617, 0.6895, 0.07861, 0.6274, 0.07666, 0.6885, 0.07617, 0.6274, 0.07666, 0.6895, 0.07861, 0.6279, 0.07812, 0.6279, 0.07812, 0.5664, 0.07666, 0.6274, 0.07666, 0.5664, 0.07666, 0.6279, 0.07812, 0.5669, 0.07715, 0.5664, 0.07666, 0.5669, 0.07715, 0.5059, 0.07666, 0.5059, 0.05957, 0.5664, 0.07666, 0.5059, 0.07666, 0.5664, 0.07666, 0.5059, 0.05957, 0.5669, 0.06055, 0.5669, 0.06055, 0.6274, 0.07666, 0.5664, 0.07666, 0.6274, 0.07666, 0.5669, 0.06055, 0.6279, 0.06104, 0.6279, 0.06104, 0.6885, 0.07617, 0.6274, 0.07666, 0.6885, 0.07617, 0.6279, 0.06104, 0.6885, 0.06201, 0.6885, 0.06201, 0.7495, 0.07617, 0.6885, 0.07617, 0.7495, 0.07617, 0.6885, 0.06201, 0.7495, 0.06299, 0.7495, 0.06299, 0.8101, 0.07617, 0.7495, 0.07617, 0.8101, 0.07617, 0.7495, 0.06299, 0.8101, 0.06299, 0.8701, 0.07617, 0.8101, 0.07617, 0.8101, 0.06299, 0.8701, 0.07617, 0.8101, 0.06299, 0.8701, 0.06299, 0.9302, 0.06299, 0.8701, 0.07617, 0.8701, 0.06299, 0.8701, 0.07617, 0.9302, 0.06299, 0.9307, 0.07617, 0.9302, 0.06299, 0.9907, 0.07617, 0.9307, 0.07617, 0.9907, 0.07617, 0.9302, 0.06299, 0.9907, 0.06299, 0.5083, 0.007812, 0.5679, 0.03223, 0.5068, 0.03125, 0.5679, 0.03223, 0.5083, 0.007812, 0.5688, 0.008789, 0.5688, 0.008789, 0.6284, 0.0332, 0.5679, 0.03223, 0.6284, 0.0332, 0.5688, 0.008789, 0.6294, 0.009766, 0.6294, 0.009766, 0.689, 0.03418, 0.6284, 0.0332, 0.689, 0.03418, 0.6294, 0.009766, 0.6899, 0.01074, 0.75, 0.01172, 0.689, 0.03418, 0.6899, 0.01074, 0.689, 0.03418, 0.75, 0.01172, 0.75, 0.03516, 0.75, 0.01172, 0.8101, 0.03516, 0.75, 0.03516, 0.8101, 0.03516, 0.75, 0.01172, 0.8101, 0.01172, 0.8701, 0.01172, 0.8101, 0.03516, 0.8101, 0.01172, 0.8101, 0.03516, 0.8701, 0.01172, 0.8706, 0.03516, 0.9302, 0.01172, 0.8706, 0.03516, 0.8701, 0.01172, 0.8706, 0.03516, 0.9302, 0.01172, 0.9307, 0.03516, 0.9912, 0.03516, 0.9307, 0.03516, 0.9302, 0.01172, 0.9302, 0.01172, 0.9902, 0.01172, 0.9912, 0.03516, 0.06128, 0.105, 0.09625, 0.1123, 0.06317, 0.1147, 0.09625, 0.1123, 0.06128, 0.105, 0.06128, 0.02344, 0.06128, 0.02344, 0.3279, 0.1123, 0.09625, 0.1123, 0.06128, 0.02344, 0.01219, 0.02344, 0.01219, 0.01074, 0.01219, 0.01074, 0.5, 0.01074, 0.06128, 0.02344, 0.06128, 0.02344, 0.5, 0.01074, 0.3279, 0.1123, 0.3279, 0.1123, 0.5, 0.01074, 0.5, 0.1123, 0.5, 0.01074, 0.6719, 0.1123, 0.5, 0.1123, 0.5, 0.01074, 0.9385, 0.02344, 0.6719, 0.1123, 0.5, 0.01074, 0.9878, 0.01074, 0.9385, 0.02344, 0.9385, 0.02344, 0.9878, 0.01074, 0.9878, 0.02344, 0.6719, 0.1123, 0.9385, 0.02344, 0.9033, 0.1123, 0.9385, 0.105, 0.9033, 0.1123, 0.9385, 0.02344, 0.9033, 0.1123, 0.9385, 0.105, 0.9365, 0.1147, 0.9302, 0.06299, 0.9907, 0.07617, 0.9907, 0.06299, 0.9907, 0.07617, 0.9302, 0.06299, 0.9307, 0.07617, 0.9302, 0.06299, 0.8701, 0.07617, 0.9307, 0.07617, 0.9302, 0.06299, 0.8701, 0.06299, 0.8701, 0.07617, 0.8701, 0.06299, 0.8101, 0.06299, 0.8701, 0.07617, 0.8101, 0.07617, 0.8701, 0.07617, 0.8101, 0.06299, 0.7495, 0.06299, 0.8101, 0.07617, 0.8101, 0.06299, 0.8101, 0.07617, 0.7495, 0.06299, 0.7495, 0.07617, 0.6885, 0.06201, 0.7495, 0.07617, 0.7495, 0.06299, 0.6885, 0.07617, 0.7495, 0.07617, 0.6885, 0.06201, 0.6885, 0.06201, 0.6274, 0.07666, 0.6885, 0.07617, 0.6274, 0.07666, 0.6885, 0.06201, 0.6279, 0.06104, 0.6279, 0.06104, 0.5664, 0.07666, 0.6274, 0.07666, 0.5664, 0.07666, 0.6279, 0.06104, 0.5669, 0.06055, 0.5059, 0.05957, 0.5664, 0.07666, 0.5669, 0.06055, 0.5664, 0.07666, 0.5059, 0.05957, 0.5059, 0.07666, 0.5127, 0.4531, 0.5029, 0.08008, 0.5093, 0.4497, 0.5029, 0.08008, 0.5127, 0.4531, 0.5142, 0.6296, 0.6934, 0.4492, 0.7544, 0.4487, 0.6934, 0.4507, 0.6934, 0.4507, 0.6318, 0.4492, 0.6934, 0.4492, 0.6318, 0.4492, 0.6934, 0.4507, 0.6333, 0.4512, 0.6333, 0.4512, 0.5703, 0.4497, 0.6318, 0.4492, 0.5703, 0.4497, 0.6333, 0.4512, 0.5728, 0.4521, 0.5127, 0.4531, 0.5703, 0.4497, 0.5728, 0.4521, 0.5703, 0.4497, 0.5127, 0.4531, 0.5093, 0.4497, 0.5723, 0.4556, 0.5142, 0.6296, 0.5127, 0.4531, 0.5142, 0.6296, 0.5723, 0.4556, 0.5737, 0.6299, 0.6323, 0.4575, 0.5737, 0.6299, 0.5723, 0.4556, 0.5737, 0.6299, 0.6323, 0.4575, 0.6333, 0.6301, 0.6919, 0.46, 0.6333, 0.6301, 0.6323, 0.4575, 0.6333, 0.6301, 0.6919, 0.46, 0.6929, 0.6304, 0.6929, 0.6304, 0.6919, 0.46, 0.7515, 0.4619, 0.6929, 0.6304, 0.7515, 0.4619, 0.7524, 0.6306, 0.5723, 0.4556, 0.5127, 0.4531, 0.5728, 0.4521, 0.6333, 0.4512, 0.5723, 0.4556, 0.5728, 0.4521, 0.5723, 0.4556, 0.6333, 0.4512, 0.6323, 0.4575, 0.6934, 0.4507, 0.6323, 0.4575, 0.6333, 0.4512, 0.6323, 0.4575, 0.6934, 0.4507, 0.6919, 0.46, 0.7544, 0.4487, 0.6919, 0.46, 0.6934, 0.4507, 0.6919, 0.46, 0.7544, 0.4487, 0.7515, 0.4619, 0.7505, 0.08105, 0.689, 0.08057, 0.7524, 0.6306, 0.6929, 0.6304, 0.7524, 0.6306, 0.689, 0.08057, 0.627, 0.08057, 0.6929, 0.6304, 0.689, 0.08057, 0.6929, 0.6304, 0.627, 0.08057, 0.6333, 0.6301, 0.5649, 0.08057, 0.6333, 0.6301, 0.627, 0.08057, 0.6333, 0.6301, 0.5649, 0.08057, 0.5737, 0.6299, 0.5649, 0.08057, 0.5142, 0.6296, 0.5737, 0.6299, 0.5142, 0.6296, 0.5649, 0.08057, 0.5029, 0.08008, 0.5029, 0.08008, 0.5127, 0.4531, 0.5093, 0.4497, 0.5127, 0.4531, 0.5029, 0.08008, 0.5142, 0.6296, 1.0, 0.4487, 1.0, 0.08057, 0.9961, 0.6321, 1.0, 0.4487, 0.9961, 0.6321, 0.9951, 0.4512, 0.9375, 0.08057, 1.0, 0.08057, 0.9375, 0.08008, 0.9951, 0.4512, 0.9961, 0.6321, 1.0, 0.4487, 1.0, 0.08057, 1.0, 0.4487, 0.9961, 0.6321, 0.9375, 0.08057, 0.9375, 0.08008, 1.0, 0.08057, 0.7563, 0.4502, 0.7505, 0.08105, 0.7559, 0.6309, 0.7505, 0.08105, 0.7563, 0.4502, 0.7544, 0.4487, 0.7515, 0.4619, 0.7505, 0.08105, 0.7544, 0.4487, 0.7505, 0.08105, 0.7515, 0.4619, 0.7524, 0.6306, 0.5127, 0.4531, 0.5703, 0.4497, 0.5093, 0.4497, 0.7563, 0.4502, 0.7505, 0.08105, 0.7544, 0.4487, 0.7505, 0.08105, 0.7563, 0.4502, 0.7559, 0.6309, 0.7544, 0.4487, 0.7505, 0.08105, 0.7515, 0.4619, 0.7515, 0.4619, 0.7505, 0.08105, 0.7524, 0.6306, 0.5112, 0.4482, 0.7534, 0.3521, 0.5093, 0.4497, 0.7534, 0.3521, 0.5112, 0.4482, 0.5112, 0.3521, 0.5112, 0.4482, 0.7534, 0.3521, 0.5112, 0.3521, 0.5093, 0.4497, 0.7534, 0.3521, 0.5112, 0.4482, 0.9907, 0.06299, 0.9907, 0.07617, 1.0, 0.06396, 1.0, 0.08057, 1.0, 0.06396, 0.9907, 0.07617, 0.9907, 0.07617, 0.9375, 0.08008, 1.0, 0.08057, 0.9375, 0.08008, 0.9907, 0.07617, 0.9307, 0.07617, 0.9907, 0.07617, 0.9907, 0.06299, 1.0, 0.06396, 1.0, 0.06396, 1.0, 0.08057, 0.9907, 0.07617, 0.9375, 0.08008, 0.9907, 0.07617, 1.0, 0.08057, 0.9907, 0.07617, 0.9375, 0.08008, 0.9307, 0.07617, 0.7559, 0.6309, 0.7563, 0.4502, 0.8159, 0.4507, 0.8159, 0.4507, 0.8159, 0.6311, 0.7559, 0.6309, 0.8755, 0.4507, 0.8159, 0.6311, 0.8159, 0.4507, 0.8159, 0.6311, 0.8755, 0.4507, 0.876, 0.6313, 0.8755, 0.4507, 0.936, 0.6318, 0.876, 0.6313, 0.936, 0.6318, 0.8755, 0.4507, 0.9355, 0.4512, 0.9951, 0.4512, 0.936, 0.6318, 0.9355, 0.4512, 0.936, 0.6318, 0.9951, 0.4512, 0.9961, 0.6321, 0.7563, 0.4502, 0.7559, 0.6309, 0.8159, 0.4507, 0.8159, 0.4507, 0.7559, 0.6309, 0.8159, 0.6311, 0.8159, 0.6311, 0.8755, 0.4507, 0.8159, 0.4507, 0.8755, 0.4507, 0.8159, 0.6311, 0.876, 0.6313, 0.936, 0.6318, 0.8755, 0.4507, 0.876, 0.6313, 0.8755, 0.4507, 0.936, 0.6318, 0.9355, 0.4512, 0.936, 0.6318, 0.9951, 0.4512, 0.9355, 0.4512, 0.9951, 0.4512, 0.936, 0.6318, 0.9961, 0.6321, 0.813, 0.08105, 0.7505, 0.08105, 0.7559, 0.6309, 0.7559, 0.6309, 0.8159, 0.6311, 0.813, 0.08105, 0.875, 0.08057, 0.813, 0.08105, 0.8159, 0.6311, 0.8159, 0.6311, 0.876, 0.6313, 0.875, 0.08057, 0.9375, 0.08057, 0.875, 0.08057, 0.876, 0.6313, 0.876, 0.6313, 0.936, 0.6318, 0.9375, 0.08057, 0.9961, 0.6321, 0.9375, 0.08057, 0.936, 0.6318, 0.9375, 0.08057, 0.9961, 0.6321, 1.0, 0.08057, 0.9951, 0.4512, 0.9385, 0.4487, 1.0, 0.4487, 0.9385, 0.4487, 0.9951, 0.4512, 0.9355, 0.4512, 0.877, 0.4487, 0.9385, 0.4487, 0.9355, 0.4512, 0.9355, 0.4512, 0.8755, 0.4507, 0.877, 0.4487, 0.8159, 0.4487, 0.877, 0.4487, 0.8755, 0.4507, 0.8755, 0.4507, 0.8159, 0.4507, 0.8159, 0.4487, 0.7544, 0.4487, 0.8159, 0.4487, 0.8159, 0.4507, 0.8159, 0.4507, 0.7563, 0.4502, 0.7544, 0.4487, 0.5649, 0.08057, 0.5059, 0.07666, 0.5029, 0.08008, 0.5059, 0.07666, 0.5649, 0.08057, 0.5669, 0.07715, 0.5649, 0.08057, 0.627, 0.08057, 0.5669, 0.07715, 0.6279, 0.07812, 0.5669, 0.07715, 0.627, 0.08057, 0.689, 0.08057, 0.6279, 0.07812, 0.627, 0.08057, 0.6279, 0.07812, 0.689, 0.08057, 0.6895, 0.07861, 0.689, 0.08057, 0.7505, 0.08105, 0.6895, 0.07861, 0.7505, 0.0791, 0.6895, 0.07861, 0.7505, 0.08105, 0.7505, 0.08105, 0.813, 0.08105, 0.7559, 0.6309, 0.7559, 0.6309, 0.813, 0.08105, 0.8159, 0.6311, 0.813, 0.08105, 0.875, 0.08057, 0.8159, 0.6311, 0.8159, 0.6311, 0.875, 0.08057, 0.876, 0.6313, 0.875, 0.08057, 0.9375, 0.08057, 0.876, 0.6313, 0.876, 0.6313, 0.9375, 0.08057, 0.936, 0.6318, 0.9375, 0.08057, 0.9961, 0.6321, 0.936, 0.6318, 0.9961, 0.6321, 0.9375, 0.08057, 1.0, 0.08057, 0.9385, 0.4487, 0.9951, 0.4512, 1.0, 0.4487, 0.9951, 0.4512, 0.9385, 0.4487, 0.9355, 0.4512, 0.877, 0.4487, 0.9355, 0.4512, 0.9385, 0.4487, 0.8755, 0.4507, 0.9355, 0.4512, 0.877, 0.4487, 0.8159, 0.4487, 0.8755, 0.4507, 0.877, 0.4487, 0.8159, 0.4507, 0.8755, 0.4507, 0.8159, 0.4487, 0.7544, 0.4487, 0.8159, 0.4507, 0.8159, 0.4487, 0.7563, 0.4502, 0.8159, 0.4507, 0.7544, 0.4487, 0.5142, 0.6296, 0.5723, 0.4556, 0.5127, 0.4531, 0.5723, 0.4556, 0.5142, 0.6296, 0.5737, 0.6299, 0.5737, 0.6299, 0.6323, 0.4575, 0.5723, 0.4556, 0.6323, 0.4575, 0.5737, 0.6299, 0.6333, 0.6301, 0.6929, 0.6304, 0.6323, 0.4575, 0.6333, 0.6301, 0.6323, 0.4575, 0.6929, 0.6304, 0.6919, 0.46, 0.6929, 0.6304, 0.7515, 0.4619, 0.6919, 0.46, 0.7515, 0.4619, 0.6929, 0.6304, 0.7524, 0.6306, 0.689, 0.08057, 0.7505, 0.08105, 0.7524, 0.6306, 0.7524, 0.6306, 0.6929, 0.6304, 0.689, 0.08057, 0.6929, 0.6304, 0.627, 0.08057, 0.689, 0.08057, 0.627, 0.08057, 0.6929, 0.6304, 0.6333, 0.6301, 0.6333, 0.6301, 0.5649, 0.08057, 0.627, 0.08057, 0.5649, 0.08057, 0.6333, 0.6301, 0.5737, 0.6299, 0.5142, 0.6296, 0.5649, 0.08057, 0.5737, 0.6299, 0.5649, 0.08057, 0.5142, 0.6296, 0.5029, 0.08008, 0.5059, 0.07666, 0.5649, 0.08057, 0.5029, 0.08008, 0.5649, 0.08057, 0.5059, 0.07666, 0.5669, 0.07715, 0.627, 0.08057, 0.5649, 0.08057, 0.5669, 0.07715, 0.627, 0.08057, 0.5669, 0.07715, 0.6279, 0.07812, 0.689, 0.08057, 0.627, 0.08057, 0.6279, 0.07812, 0.6279, 0.07812, 0.6895, 0.07861, 0.689, 0.08057, 0.7505, 0.08105, 0.689, 0.08057, 0.6895, 0.07861, 0.6895, 0.07861, 0.7505, 0.0791, 0.7505, 0.08105, 0.6934, 0.4492, 0.7515, 0.4619, 0.7544, 0.4487, 0.7515, 0.4619, 0.6934, 0.4492, 0.6919, 0.46, 0.6318, 0.4492, 0.6919, 0.46, 0.6934, 0.4492, 0.6919, 0.46, 0.6318, 0.4492, 0.6323, 0.4575, 0.6318, 0.4492, 0.5723, 0.4556, 0.6323, 0.4575, 0.5723, 0.4556, 0.6318, 0.4492, 0.5703, 0.4497, 0.5723, 0.4556, 0.5703, 0.4497, 0.5127, 0.4531, 0.5112, 0.4482, 0.5703, 0.4497, 0.5093, 0.4497, 0.5703, 0.4497, 0.5112, 0.4482, 0.5718, 0.4482, 0.5718, 0.4482, 0.6323, 0.4482, 0.5703, 0.4497, 0.6318, 0.4492, 0.5703, 0.4497, 0.6323, 0.4482, 0.6323, 0.4482, 0.6934, 0.4492, 0.6318, 0.4492, 0.6934, 0.4492, 0.6323, 0.4482, 0.6929, 0.4478, 0.6929, 0.4478, 0.7544, 0.4487, 0.6934, 0.4492, 0.7544, 0.4487, 0.6929, 0.4478, 0.7549, 0.4453, 0.7549, 0.4453, 0.8159, 0.4487, 0.7544, 0.4487, 0.8159, 0.4487, 0.7549, 0.4453, 0.8169, 0.4438, 0.8169, 0.4438, 0.877, 0.4448, 0.8159, 0.4487, 0.877, 0.4487, 0.8159, 0.4487, 0.877, 0.4448, 0.877, 0.4448, 0.937, 0.4463, 0.877, 0.4487, 0.9385, 0.4487, 0.877, 0.4487, 0.937, 0.4463, 1.0, 0.4487, 0.9385, 0.4487, 0.937, 0.4463, 0.937, 0.4463, 0.9976, 0.4478, 1.0, 0.4487, 0.937, 0.4463, 1.0, 0.4487, 0.9976, 0.4478, 0.9385, 0.4487, 1.0, 0.4487, 0.937, 0.4463, 0.877, 0.4487, 0.9385, 0.4487, 0.937, 0.4463, 0.937, 0.4463, 0.877, 0.4448, 0.877, 0.4487, 0.877, 0.4448, 0.8159, 0.4487, 0.877, 0.4487, 0.877, 0.4448, 0.8169, 0.4438, 0.8159, 0.4487, 0.7549, 0.4453, 0.8159, 0.4487, 0.8169, 0.4438, 0.8159, 0.4487, 0.7549, 0.4453, 0.7544, 0.4487, 0.6929, 0.4478, 0.7544, 0.4487, 0.7549, 0.4453, 0.7544, 0.4487, 0.6929, 0.4478, 0.6934, 0.4492, 0.6323, 0.4482, 0.6934, 0.4492, 0.6929, 0.4478, 0.6934, 0.4492, 0.6323, 0.4482, 0.6318, 0.4492, 0.5703, 0.4497, 0.6318, 0.4492, 0.6323, 0.4482, 0.6323, 0.4482, 0.5718, 0.4482, 0.5703, 0.4497, 0.5112, 0.4482, 0.5703, 0.4497, 0.5718, 0.4482, 0.5703, 0.4497, 0.5112, 0.4482, 0.5093, 0.4497, 0.5718, 0.4482, 0.5112, 0.3521, 0.5112, 0.4482, 0.5112, 0.3521, 0.5718, 0.4482, 0.6323, 0.4482, 0.6929, 0.4478, 0.5112, 0.3521, 0.6323, 0.4482, 0.5112, 0.3521, 0.6929, 0.4478, 0.7549, 0.4453, 0.8169, 0.4438, 0.5112, 0.3521, 0.7549, 0.4453, 0.5112, 0.3521, 0.8169, 0.4438, 0.877, 0.4448, 0.937, 0.4463, 0.5112, 0.3521, 0.877, 0.4448, 0.5112, 0.3521, 0.937, 0.4463, 0.9976, 0.4478, 0.5112, 0.3521, 0.9976, 0.4478, 0.937, 0.4463, 0.937, 0.4463, 0.877, 0.4448, 0.5112, 0.3521, 0.5112, 0.3521, 0.877, 0.4448, 0.8169, 0.4438, 0.8169, 0.4438, 0.7549, 0.4453, 0.5112, 0.3521, 0.5112, 0.3521, 0.7549, 0.4453, 0.6929, 0.4478, 0.6929, 0.4478, 0.6323, 0.4482, 0.5112, 0.3521, 0.5112, 0.3521, 0.6323, 0.4482, 0.5718, 0.4482, 0.5718, 0.4482, 0.5112, 0.4482, 0.5112, 0.3521])
_ca = me_sm_backhill_sidewalk_divider_03c_md.color_attributes.new('PSKVTXCOL_0', 'BYTE_COLOR', 'CORNER')
_ca.data.foreach_set('color', [1.0, 0.0, 0.0, 1.0, 1.0, 0.0, 0.0, 1.0, 1.0, 0.0, 0.0, 1.0, 1.0, 0.0, 0.0, 1.0, 1.0, 0.0, 0.0, 1.0, 1.0, 0.0, 0.0, 1.0, 1.0, 0.0, 0.0, 1.0, 1.0, 0.0, 0.0, 1.0, 1.0, 0.0, 0.0, 1.0, 1.0, 0.0, 0.0, 1.0, 1.0, 0.0, 0.0, 1.0, 1.0, 0.0, 0.0, 1.0, 1.0, 0.0, 0.0, 1.0, 1.0, 0.0, 0.0, 1.0, 1.0, 0.0, 0.0, 1.0, 1.0, 0.0, 0.0, 1.0, 1.0, 0.0, 0.0, 1.0, 1.0, 0.0, 0.0, 1.0, 1.0, 0.0, 0.0, 1.0, 1.0, 0.0, 0.0, 1.0, 1.0, 0.0, 0.0, 1.0, 1.0, 0.0, 0.0, 1.0, 1.0, 0.0, 0.0, 1.0, 1.0, 0.0, 0.0, 1.0, 1.0, 0.0, 0.0, 1.0, 1.0, 0.0, 0.0, 1.0, 1.0, 0.0, 0.0, 1.0, 1.0, 0.0, 0.0, 1.0, 1.0, 0.0, 0.0, 1.0, 1.0, 0.0, 0.0, 1.0, 1.0, 0.0, 0.0, 1.0, 1.0, 0.0, 0.0, 1.0, 1.0, 0.0, 0.0, 1.0, 1.0, 0.0, 0.0, 1.0, 1.0, 0.0, 0.0, 1.0, 1.0, 0.0, 0.0, 1.0, 1.0, 0.0, 0.0, 1.0, 1.0, 0.0, 0.0, 1.0, 1.0, 0.0, 0.0, 1.0, 1.0, 0.0, 0.0, 1.0, 1.0, 0.0, 0.0, 1.0, 1.0, 0.0, 0.0, 1.0, 1.0, 0.0, 0.0, 1.0, 1.0, 0.0, 0.0, 1.0, 1.0, 0.0, 0.0, 1.0, 1.0, 0.0, 0.0, 1.0, 1.0, 0.0, 0.0, 1.0, 1.0, 0.0, 0.0, 1.0, 1.0, 0.0, 0.0, 1.0, 1.0, 0.0, 0.0, 1.0, 1.0, 0.0, 0.0, 1.0, 1.0, 0.0, 0.0, 1.0, 1.0, 0.0, 0.0, 1.0, 1.0, 0.0, 0.0, 1.0, 1.0, 0.0, 0.0, 1.0, 1.0, 0.0, 0.0, 1.0, 1.0, 0.0, 0.0, 1.0, 1.0, 0.0, 0.0, 1.0, 1.0, 0.0, 0.0, 1.0, 1.0, 0.0, 0.0, 1.0, 1.0, 0.0, 0.0, 1.0, 1.0, 0.0, 0.0, 1.0, 1.0, 0.0, 0.0, 1.0, 1.0, 0.0, 0.0, 1.0, 1.0, 0.0, 0.0, 1.0, 1.0, 0.0, 0.0, 1.0, 1.0, 0.0, 0.0, 1.0, 1.0, 0.0, 0.0, 1.0, 1.0, 0.0, 0.0, 1.0, 1.0, 0.0, 0.0, 1.0, 1.0, 0.0, 0.0, 1.0, 1.0, 0.0, 0.0, 1.0, 1.0, 0.0, 0.0, 1.0, 1.0, 0.0, 0.0, 1.0, 1.0, 0.0, 0.0, 1.0, 1.0, 0.0, 0.0, 1.0, 1.0, 0.0, 0.0, 1.0, 1.0, 0.0, 0.0, 1.0, 1.0, 0.0, 0.0, 1.0, 1.0, 0.0, 0.0, 1.0, 1.0, 0.0, 0.0, 1.0, 1.0, 0.0, 0.0, 1.0, 1.0, 0.0, 0.0, 1.0, 1.0, 0.0, 0.0, 1.0, 1.0, 0.0, 0.0, 1.0, 1.0, 0.0, 0.0, 1.0, 1.0, 0.0, 0.0, 1.0, 1.0, 0.0, 0.0, 1.0, 1.0, 0.0, 0.0, 1.0, 1.0, 0.0, 0.0, 1.0, 1.0, 0.0, 0.0, 1.0, 1.0, 0.0, 0.0, 1.0, 1.0, 0.0, 0.0, 1.0, 1.0, 0.0, 0.0, 1.0, 1.0, 0.0, 0.0, 1.0, 1.0, 0.0, 0.0, 1.0, 1.0, 0.0, 0.0, 1.0, 1.0, 0.0, 0.0, 1.0, 1.0, 0.0, 0.0, 1.0, 1.0, 0.0, 0.0, 1.0, 1.0, 0.0, 0.0, 1.0, 1.0, 0.0, 0.0, 1.0, 1.0, 0.0, 0.0, 1.0, 1.0, 0.0, 0.0, 1.0, 1.0, 0.0, 0.0, 1.0, 1.0, 0.0, 0.0, 1.0, 1.0, 0.0, 0.0, 1.0, 1.0, 0.0, 0.0, 1.0, 1.0, 0.0, 0.0, 1.0, 1.0, 0.0, 0.0, 1.0, 1.0, 0.0, 0.0, 1.0, 1.0, 0.0, 0.0, 1.0, 1.0, 0.0, 0.0, 1.0, 1.0, 0.0, 0.0, 1.0, 1.0, 0.0, 0.0, 1.0, 1.0, 0.0, 0.0, 1.0, 1.0, 0.0, 0.0, 1.0, 1.0, 0.0, 0.0, 1.0, 1.0, 0.0, 0.0, 1.0, 1.0, 0.0, 0.0, 1.0, 1.0, 0.0, 0.0, 1.0, 1.0, 0.0, 0.0, 1.0, 1.0, 0.0, 0.0, 1.0, 1.0, 0.0, 0.0, 1.0, 1.0, 0.0, 0.0, 1.0, 1.0, 0.0, 0.0, 1.0, 1.0, 0.0, 0.0, 1.0, 1.0, 0.0, 0.0, 1.0, 1.0, 0.0, 0.0, 1.0, 1.0, 0.0, 0.0, 1.0, 1.0, 0.0, 0.0, 1.0, 1.0, 0.0, 0.0, 1.0, 1.0, 0.0, 0.0, 1.0, 1.0, 0.0, 0.0, 1.0, 1.0, 0.0, 0.0, 1.0, 1.0, 0.0, 0.0, 1.0, 1.0, 0.0, 0.0, 1.0, 1.0, 0.0, 0.0, 1.0, 1.0, 0.0, 0.0, 1.0, 1.0, 0.0, 0.0, 1.0, 1.0, 0.0, 0.0, 1.0, 1.0, 0.0, 0.0, 1.0, 1.0, 0.0, 0.0, 1.0, 1.0, 0.0, 0.0, 1.0, 1.0, 0.0, 0.0, 1.0, 1.0, 0.0, 0.0, 1.0, 1.0, 0.0, 0.0, 1.0, 1.0, 0.0, 0.0, 1.0, 1.0, 0.0, 0.0, 1.0, 1.0, 0.0, 0.0, 1.0, 1.0, 0.0, 0.0, 1.0, 1.0, 0.0, 0.0, 1.0, 1.0, 0.0, 0.0, 1.0, 1.0, 0.0, 0.0, 1.0, 1.0, 0.0, 0.0, 1.0, 1.0, 0.0, 0.0, 1.0, 1.0, 0.0, 0.0, 1.0, 1.0, 0.0, 0.0, 1.0, 1.0, 0.0, 0.0, 1.0, 1.0, 0.0, 0.0, 1.0, 1.0, 0.0, 0.0, 1.0, 1.0, 0.0, 0.0, 1.0, 1.0, 0.0, 0.0, 1.0, 1.0, 0.0, 0.0, 1.0, 1.0, 0.0, 0.0, 1.0, 1.0, 0.0, 0.0, 1.0, 1.0, 0.0, 0.0, 1.0, 1.0, 0.0, 0.0, 1.0, 1.0, 0.0, 0.0, 1.0, 1.0, 0.0, 0.0, 1.0, 1.0, 0.0, 0.0, 1.0, 1.0, 0.0, 0.0, 1.0, 1.0, 0.0, 0.0, 1.0, 1.0, 0.0, 0.0, 1.0, 1.0, 0.0, 0.0, 1.0, 1.0, 0.0, 0.0, 1.0, 1.0, 0.0, 0.0, 1.0, 1.0, 0.0, 0.0, 1.0, 1.0, 0.0, 0.0, 1.0, 1.0, 0.0, 0.0, 1.0, 1.0, 0.0, 0.0, 1.0, 1.0, 0.0, 0.0, 1.0, 1.0, 0.0, 0.0, 1.0, 1.0, 0.0, 0.0, 1.0, 1.0, 0.0, 0.0, 1.0, 1.0, 0.0, 0.0, 1.0, 1.0, 0.0, 0.0, 1.0, 1.0, 0.0, 0.0, 1.0, 1.0, 0.0, 0.0, 1.0, 1.0, 0.0, 0.0, 1.0, 1.0, 0.0, 0.0, 1.0, 1.0, 0.0, 0.0, 1.0, 1.0, 0.0, 0.0, 1.0, 1.0, 0.0, 0.0, 1.0, 1.0, 0.0, 0.0, 1.0, 1.0, 0.0, 0.0, 1.0, 1.0, 0.0, 0.0, 1.0, 1.0, 0.0, 0.0, 1.0, 1.0, 0.0, 0.0, 1.0, 1.0, 0.0, 0.0, 1.0, 1.0, 0.0, 0.0, 1.0, 1.0, 0.0, 0.0, 1.0, 1.0, 0.0, 0.0, 1.0, 1.0, 0.0, 0.0, 1.0, 1.0, 0.0, 0.0, 1.0, 1.0, 0.0, 0.0, 1.0, 1.0, 0.0, 0.0, 1.0, 1.0, 0.0, 0.0, 1.0, 1.0, 0.0, 0.0, 1.0, 1.0, 0.0, 0.0, 1.0, 1.0, 0.0, 0.0, 1.0, 1.0, 0.0, 0.0, 1.0, 1.0, 0.0, 0.0, 1.0, 1.0, 0.0, 0.0, 1.0, 1.0, 0.0, 0.0, 1.0, 1.0, 0.0, 0.0, 1.0, 1.0, 0.0, 0.0, 1.0, 1.0, 0.0, 0.0, 1.0, 1.0, 0.0, 0.0, 1.0, 1.0, 0.0, 0.0, 1.0, 1.0, 0.0, 0.0, 1.0, 1.0, 0.0, 0.0, 1.0, 1.0, 0.0, 0.0, 1.0, 1.0, 0.0, 0.0, 1.0, 1.0, 0.0, 0.0, 1.0, 1.0, 0.0, 0.0, 1.0, 1.0, 0.0, 0.0, 1.0, 1.0, 0.0, 0.0, 1.0, 1.0, 0.0, 0.0, 1.0, 1.0, 0.0, 0.0, 1.0, 1.0, 0.0, 0.0, 1.0, 1.0, 0.0, 0.0, 1.0, 1.0, 0.0, 0.0, 1.0, 1.0, 0.0, 0.0, 1.0, 1.0, 0.0, 0.0, 1.0, 1.0, 0.0, 0.0, 1.0, 1.0, 0.0, 0.0, 1.0, 1.0, 0.0, 0.0, 1.0, 1.0, 0.0, 0.0, 1.0, 1.0, 0.0, 0.0, 1.0, 1.0, 0.0, 0.0, 1.0, 1.0, 0.0, 0.0, 1.0, 1.0, 0.0, 0.0, 1.0, 1.0, 0.0, 0.0, 1.0, 1.0, 0.0, 0.0, 1.0, 1.0, 0.0, 0.0, 1.0, 1.0, 0.0, 0.0, 1.0, 1.0, 0.0, 0.0, 1.0, 1.0, 0.0, 0.0, 1.0, 1.0, 0.0, 0.0, 1.0, 1.0, 0.0, 0.0, 1.0, 1.0, 0.0, 0.0, 1.0, 1.0, 0.0, 0.0, 1.0, 1.0, 0.0, 0.0, 1.0, 1.0, 0.0, 0.0, 1.0, 1.0, 0.0, 0.0, 1.0, 1.0, 0.0, 0.0, 1.0, 1.0, 0.0, 0.0, 1.0, 1.0, 0.0, 0.0, 1.0, 1.0, 0.0, 0.0, 1.0, 1.0, 0.0, 0.0, 1.0, 1.0, 0.0, 0.0, 1.0, 1.0, 0.0, 0.0, 1.0, 1.0, 0.0, 0.0, 1.0, 1.0, 0.0, 0.0, 1.0, 1.0, 0.0, 0.0, 1.0, 1.0, 0.0, 0.0, 1.0, 1.0, 0.0, 0.0, 1.0, 1.0, 0.0, 0.0, 1.0, 1.0, 0.0, 0.0, 1.0, 1.0, 0.0, 0.0, 1.0, 1.0, 0.0, 0.0, 1.0, 1.0, 0.0, 0.0, 1.0, 1.0, 0.0, 0.0, 1.0, 1.0, 0.0, 0.0, 1.0, 1.0, 0.0, 0.0, 1.0, 1.0, 0.0, 0.0, 1.0, 1.0, 0.0, 0.0, 1.0, 1.0, 0.0, 0.0, 1.0, 1.0, 0.0, 0.0, 1.0, 1.0, 0.0, 0.0, 1.0, 1.0, 0.0, 0.0, 1.0, 1.0, 0.0, 0.0, 1.0, 1.0, 0.0, 0.0, 1.0, 1.0, 0.0, 0.0, 1.0, 1.0, 0.0, 0.0, 1.0, 1.0, 0.0, 0.0, 1.0, 1.0, 0.0, 0.0, 1.0, 1.0, 0.0, 0.0, 1.0, 1.0, 0.0, 0.0, 1.0, 1.0, 0.0, 0.0, 1.0, 1.0, 0.0, 0.0, 1.0, 1.0, 0.0, 0.0, 1.0, 1.0, 0.0, 0.0, 1.0, 1.0, 0.0, 0.0, 1.0, 1.0, 0.0, 0.0, 1.0, 1.0, 0.0, 0.0, 1.0, 1.0, 0.0, 0.0, 1.0, 1.0, 0.0, 0.0, 1.0, 1.0, 0.0, 0.0, 1.0, 1.0, 0.0, 0.0, 1.0, 1.0, 0.0, 0.0, 1.0, 1.0, 0.0, 0.0, 1.0, 1.0, 0.0, 0.0, 1.0, 1.0, 0.0, 0.0, 1.0, 1.0, 0.0, 0.0, 1.0, 1.0, 0.0, 0.0, 1.0, 1.0, 0.0, 0.0, 1.0, 1.0, 0.0, 0.0, 1.0, 1.0, 0.0, 0.0, 1.0, 1.0, 0.0, 0.0, 1.0, 1.0, 0.0, 0.0, 1.0, 1.0, 0.0, 0.0, 1.0, 1.0, 0.0, 0.0, 1.0, 1.0, 0.0, 0.0, 1.0, 1.0, 0.0, 0.0, 1.0, 1.0, 0.0, 0.0, 1.0, 1.0, 0.0, 0.0, 1.0, 1.0, 0.0, 0.0, 1.0, 1.0, 0.0, 0.0, 1.0, 1.0, 0.0, 0.0, 1.0, 1.0, 0.0, 0.0, 1.0, 1.0, 0.0, 0.0, 1.0, 1.0, 0.0, 0.0, 1.0, 1.0, 0.0, 0.0, 1.0, 1.0, 0.0, 0.0, 1.0, 1.0, 0.0, 0.0, 1.0, 1.0, 0.0, 0.0, 1.0, 1.0, 0.0, 0.0, 1.0, 1.0, 0.0, 0.0, 1.0, 1.0, 0.0, 0.0, 1.0, 1.0, 0.0, 0.0, 1.0, 1.0, 0.0, 0.0, 1.0, 1.0, 0.0, 0.0, 1.0, 1.0, 0.0, 0.0, 1.0, 1.0, 0.0, 0.0, 1.0, 1.0, 0.0, 0.0, 1.0, 1.0, 0.0, 0.0, 1.0, 1.0, 0.0, 0.0, 1.0, 1.0, 0.0, 0.0, 1.0, 1.0, 0.0, 0.0, 1.0, 1.0, 0.0, 0.0, 1.0, 1.0, 0.0, 0.0, 1.0, 1.0, 0.0, 0.0, 1.0, 1.0, 0.0, 0.0, 1.0, 1.0, 0.0, 0.0, 1.0, 1.0, 0.0, 0.0, 1.0, 1.0, 0.0, 0.0, 1.0, 1.0, 0.0, 0.0, 1.0, 1.0, 0.0, 0.0, 1.0, 1.0, 0.0, 0.0, 1.0, 1.0, 0.0, 0.0, 1.0, 1.0, 0.0, 0.0, 1.0, 1.0, 0.0, 0.0, 1.0, 1.0, 0.0, 0.0, 1.0, 1.0, 0.0, 0.0, 1.0, 1.0, 0.0, 0.0, 1.0, 1.0, 0.0, 0.0, 1.0, 1.0, 0.0, 0.0, 1.0, 1.0, 0.0, 0.0, 1.0, 1.0, 0.0, 0.0, 1.0, 1.0, 0.0, 0.0, 1.0, 1.0, 0.0, 0.0, 1.0, 1.0, 0.0, 0.0, 1.0, 1.0, 0.0, 0.0, 1.0, 1.0, 0.0, 0.0, 1.0, 1.0, 0.0, 0.0, 1.0, 1.0, 0.0, 0.0, 1.0, 1.0, 0.0, 0.0, 1.0, 1.0, 0.0, 0.0, 1.0, 1.0, 0.0, 0.0, 1.0, 1.0, 0.0, 0.0, 1.0, 1.0, 0.0, 0.0, 1.0, 1.0, 0.0, 0.0, 1.0, 1.0, 0.0, 0.0, 1.0, 1.0, 0.0, 0.0, 1.0, 1.0, 0.0, 0.0, 1.0, 1.0, 0.0, 0.0, 1.0, 1.0, 0.0, 0.0, 1.0, 1.0, 0.0, 0.0, 1.0, 1.0, 0.0, 0.0, 1.0, 1.0, 0.0, 0.0, 1.0, 1.0, 0.0, 0.0, 1.0, 1.0, 0.0, 0.0, 1.0, 1.0, 0.0, 0.0, 1.0, 1.0, 0.0, 0.0, 1.0, 1.0, 0.0, 0.0, 1.0, 1.0, 0.0, 0.0, 1.0, 1.0, 0.0, 0.0, 1.0, 1.0, 0.0, 0.0, 1.0, 1.0, 0.0, 0.0, 1.0, 1.0, 0.0, 0.0, 1.0, 1.0, 0.0, 0.0, 1.0, 1.0, 0.0, 0.0, 1.0, 1.0, 0.0, 0.0, 1.0, 1.0, 0.0, 0.0, 1.0, 1.0, 0.0, 0.0, 1.0, 1.0, 0.0, 0.0, 1.0, 1.0, 0.0, 0.0, 1.0, 1.0, 0.0, 0.0, 1.0, 1.0, 0.0, 0.0, 1.0, 1.0, 0.0, 0.0, 1.0, 1.0, 0.0, 0.0, 1.0, 1.0, 0.0, 0.0, 1.0, 1.0, 0.0, 0.0, 1.0, 1.0, 0.0, 0.0, 1.0, 1.0, 0.0, 0.0, 1.0, 1.0, 0.0, 0.0, 1.0, 1.0, 0.0, 0.0, 1.0, 1.0, 0.0, 0.0, 1.0, 1.0, 0.0, 0.0, 1.0, 1.0, 0.0, 0.0, 1.0, 1.0, 0.0, 0.0, 1.0, 1.0, 0.0, 0.0, 1.0, 1.0, 0.0, 0.0, 1.0, 1.0, 0.0, 0.0, 1.0, 1.0, 0.0, 0.0, 1.0, 1.0, 0.0, 0.0, 1.0, 1.0, 0.0, 0.0, 1.0, 1.0, 0.0, 0.0, 1.0, 1.0, 0.0, 0.0, 1.0, 1.0, 0.0, 0.0, 1.0, 1.0, 0.0, 0.0, 1.0, 1.0, 0.0, 0.0, 1.0, 1.0, 0.0, 0.0, 1.0, 1.0, 0.0, 0.0, 1.0, 1.0, 0.0, 0.0, 1.0, 1.0, 0.0, 0.0, 1.0, 1.0, 0.0, 0.0, 1.0, 1.0, 0.0, 0.0, 1.0, 1.0, 0.0, 0.0, 1.0, 1.0, 0.0, 0.0, 1.0, 1.0, 0.0, 0.0, 1.0, 1.0, 0.0, 0.0, 1.0, 1.0, 0.0, 0.0, 1.0, 1.0, 0.0, 0.0, 1.0, 1.0, 0.0, 0.0, 1.0, 1.0, 0.0, 0.0, 1.0, 1.0, 0.0, 0.0, 1.0, 1.0, 0.0, 0.0, 1.0, 1.0, 0.0, 0.0, 1.0, 1.0, 0.0, 0.0, 1.0, 1.0, 0.0, 0.0, 1.0, 1.0, 0.0, 0.0, 1.0, 1.0, 0.0, 0.0, 1.0, 1.0, 0.0, 0.0, 1.0, 1.0, 0.0, 0.0, 1.0, 1.0, 0.0, 0.0, 1.0, 1.0, 0.0, 0.0, 1.0, 1.0, 0.0, 0.0, 1.0, 1.0, 0.0, 0.0, 1.0, 1.0, 0.0, 0.0, 1.0, 1.0, 0.0, 0.0, 1.0, 1.0, 0.0, 0.0, 1.0, 1.0, 0.0, 0.0, 1.0, 1.0, 0.0, 0.0, 1.0, 1.0, 0.0, 0.0, 1.0, 1.0, 0.0, 0.0, 1.0, 1.0, 0.0, 0.0, 1.0, 1.0, 0.0, 0.0, 1.0, 1.0, 0.0, 0.0, 1.0, 1.0, 0.0, 0.0, 1.0, 1.0, 0.0, 0.0, 1.0, 1.0, 0.0, 0.0, 1.0, 1.0, 0.0, 0.0, 1.0, 1.0, 0.0, 0.0, 1.0, 1.0, 0.0, 0.0, 1.0, 1.0, 0.0, 0.0, 1.0, 1.0, 0.0, 0.0, 1.0, 1.0, 0.0, 0.0, 1.0, 1.0, 0.0, 0.0, 1.0, 1.0, 0.0, 0.0, 1.0, 1.0, 0.0, 0.0, 1.0, 1.0, 0.0, 0.0, 1.0, 1.0, 0.0, 0.0, 1.0, 1.0, 0.0, 0.0, 1.0, 1.0, 0.0, 0.0, 1.0, 1.0, 0.0, 0.0, 1.0, 1.0, 0.0, 0.0, 1.0, 1.0, 0.0, 0.0, 1.0, 1.0, 0.0, 0.0, 1.0, 1.0, 0.0, 0.0, 1.0, 1.0, 0.0, 0.0, 1.0, 1.0, 0.0, 0.0, 1.0, 1.0, 0.0, 0.0, 1.0, 1.0, 0.0, 0.0, 1.0, 1.0, 0.0, 0.0, 1.0, 1.0, 0.0, 0.0, 1.0, 1.0, 0.0, 0.0, 1.0, 1.0, 0.0, 0.0, 1.0, 1.0, 0.0, 0.0, 1.0, 1.0, 0.0, 0.0, 1.0, 1.0, 0.0, 0.0, 1.0, 1.0, 0.0, 0.0, 1.0, 1.0, 0.0, 0.0, 1.0, 1.0, 0.0, 0.0, 1.0, 1.0, 0.0, 0.0, 1.0, 1.0, 0.0, 0.0, 1.0, 1.0, 0.0, 0.0, 1.0, 1.0, 0.0, 0.0, 1.0, 1.0, 0.0, 0.0, 1.0, 1.0, 0.0, 0.0, 1.0, 1.0, 0.0, 0.0, 1.0, 1.0, 0.0, 0.0, 1.0, 1.0, 0.0, 0.0, 1.0, 1.0, 0.0, 0.0, 1.0, 1.0, 0.0, 0.0, 1.0, 1.0, 0.0, 0.0, 1.0, 1.0, 0.0, 0.0, 1.0, 1.0, 0.0, 0.0, 1.0, 1.0, 0.0, 0.0, 1.0, 1.0, 0.0, 0.0, 1.0, 1.0, 0.0, 0.0, 1.0, 1.0, 0.0, 0.0, 1.0, 1.0, 0.0, 0.0, 1.0, 1.0, 0.0, 0.0, 1.0, 1.0, 0.0, 0.0, 1.0, 1.0, 0.0, 0.0, 1.0, 1.0, 0.0, 0.0, 1.0, 1.0, 0.0, 0.0, 1.0, 1.0, 0.0, 0.0, 1.0, 1.0, 0.0, 0.0, 1.0, 1.0, 0.0, 0.0, 1.0, 1.0, 0.0, 0.0, 1.0, 1.0, 0.0, 0.0, 1.0, 1.0, 0.0, 0.0, 1.0, 1.0, 0.0, 0.0, 1.0, 1.0, 0.0, 0.0, 1.0, 1.0, 0.0, 0.0, 1.0, 1.0, 0.0, 0.0, 1.0, 1.0, 0.0, 0.0, 1.0, 1.0, 0.0, 0.0, 1.0, 1.0, 0.0, 0.0, 1.0, 1.0, 0.0, 0.0, 1.0, 1.0, 0.0, 0.0, 1.0, 1.0, 0.0, 0.0, 1.0, 1.0, 0.0, 0.0, 1.0, 1.0, 0.0, 0.0, 1.0, 1.0, 0.0, 0.0, 1.0, 1.0, 0.0, 0.0, 1.0, 1.0, 0.0, 0.0, 1.0, 1.0, 0.0, 0.0, 1.0, 1.0, 0.0, 0.0, 1.0, 1.0, 0.0, 0.0, 1.0, 1.0, 0.0, 0.0, 1.0, 1.0, 0.0, 0.0, 1.0, 1.0, 0.0, 0.0, 1.0, 1.0, 0.0, 0.0, 1.0, 1.0, 0.0, 0.0, 1.0, 1.0, 0.0, 0.0, 1.0, 1.0, 0.0, 0.0, 1.0, 1.0, 0.0, 0.0, 1.0, 1.0, 0.0, 0.0, 1.0, 1.0, 0.0, 0.0, 1.0, 1.0, 0.0, 0.0, 1.0, 1.0, 0.0, 0.0, 1.0, 1.0, 0.0, 0.0, 1.0, 1.0, 0.0, 0.0, 1.0, 1.0, 0.0, 0.0, 1.0, 1.0, 0.0, 0.0, 1.0, 1.0, 0.0, 0.0, 1.0, 1.0, 0.0, 0.0, 1.0, 1.0, 0.0, 0.0, 1.0, 1.0, 0.0, 0.0, 1.0, 1.0, 0.0, 0.0, 1.0, 1.0, 0.0, 0.0, 1.0, 1.0, 0.0, 0.0, 1.0, 1.0, 0.0, 0.0, 1.0, 1.0, 0.0, 0.0, 1.0, 1.0, 0.0, 0.0, 1.0, 1.0, 0.0, 0.0, 1.0, 1.0, 0.0, 0.0, 1.0, 1.0, 0.0, 0.0, 1.0, 1.0, 0.0, 0.0, 1.0, 1.0, 0.0, 0.0, 1.0, 1.0, 0.0, 0.0, 1.0, 1.0, 0.0, 0.0, 1.0, 1.0, 0.0, 0.0, 1.0, 1.0, 0.0, 0.0, 1.0, 1.0, 0.0, 0.0, 1.0, 1.0, 0.0, 0.0, 1.0, 1.0, 0.0, 0.0, 1.0, 1.0, 0.0, 0.0, 1.0, 1.0, 0.0, 0.0, 1.0, 1.0, 0.0, 0.0, 1.0, 1.0, 0.0, 0.0, 1.0, 1.0, 0.0, 0.0, 1.0, 1.0, 0.0, 0.0, 1.0, 1.0, 0.0, 0.0, 1.0, 1.0, 0.0, 0.0, 1.0, 1.0, 0.0, 0.0, 1.0, 1.0, 0.0, 0.0, 1.0, 1.0, 0.0, 0.0, 1.0, 1.0, 0.0, 0.0, 1.0, 1.0, 0.0, 0.0, 1.0, 1.0, 0.0, 0.0, 1.0, 1.0, 0.0, 0.0, 1.0, 1.0, 0.0, 0.0, 1.0, 1.0, 0.0, 0.0, 1.0, 1.0, 0.0, 0.0, 1.0, 1.0, 0.0, 0.0, 1.0, 1.0, 0.0, 0.0, 1.0, 1.0, 0.0, 0.0, 1.0, 1.0, 0.0, 0.0, 1.0, 1.0, 0.0, 0.0, 1.0, 1.0, 0.0, 0.0, 1.0, 1.0, 0.0, 0.0, 1.0, 1.0, 0.0, 0.0, 1.0, 1.0, 0.0, 0.0, 1.0, 1.0, 0.0, 0.0, 1.0, 1.0, 0.0, 0.0, 1.0, 1.0, 0.0, 0.0, 1.0, 1.0, 0.0, 0.0, 1.0, 1.0, 0.0, 0.0, 1.0, 1.0, 0.0, 0.0, 1.0, 1.0, 0.0, 0.0, 1.0, 1.0, 0.0, 0.0, 1.0, 1.0, 0.0, 0.0, 1.0, 1.0, 0.0, 0.0, 1.0, 1.0, 0.0, 0.0, 1.0, 1.0, 0.0, 0.0, 1.0, 1.0, 0.0, 0.0, 1.0, 1.0, 0.0, 0.0, 1.0, 1.0, 0.0, 0.0, 1.0, 1.0, 0.0, 0.0, 1.0, 1.0, 0.0, 0.0, 1.0, 1.0, 0.0, 0.0, 1.0, 1.0, 0.0, 0.0, 1.0, 1.0, 0.0, 0.0, 1.0, 1.0, 0.0, 0.0, 1.0, 1.0, 0.0, 0.0, 1.0, 1.0, 0.0, 0.0, 1.0, 1.0, 0.0, 0.0, 1.0, 1.0, 0.0, 0.0, 1.0, 1.0, 0.0, 0.0, 1.0, 1.0, 0.0, 0.0, 1.0, 1.0, 0.0, 0.0, 1.0, 1.0, 0.0, 0.0, 1.0, 1.0, 0.0, 0.0, 1.0, 1.0, 0.0, 0.0, 1.0, 1.0, 0.0, 0.0, 1.0, 1.0, 0.0, 0.0, 1.0, 1.0, 0.0, 0.0, 1.0, 1.0, 0.0, 0.0, 1.0, 1.0, 0.0, 0.0, 1.0, 1.0, 0.0, 0.0, 1.0, 1.0, 0.0, 0.0, 1.0, 1.0, 0.0, 0.0, 1.0, 1.0, 0.0, 0.0, 1.0, 1.0, 0.0, 0.0, 1.0, 1.0, 0.0, 0.0, 1.0, 1.0, 0.0, 0.0, 1.0, 1.0, 0.0, 0.0, 1.0, 1.0, 0.0, 0.0, 1.0, 1.0, 0.0, 0.0, 1.0, 1.0, 0.0, 0.0, 1.0, 1.0, 0.0, 0.0, 1.0, 1.0, 0.0, 0.0, 1.0, 1.0, 0.0, 0.0, 1.0, 1.0, 0.0, 0.0, 1.0, 1.0, 0.0, 0.0, 1.0, 1.0, 0.0, 0.0, 1.0, 1.0, 0.0, 0.0, 1.0, 1.0, 0.0, 0.0, 1.0, 1.0, 0.0, 0.0, 1.0, 1.0, 0.0, 0.0, 1.0, 1.0, 0.0, 0.0, 1.0, 1.0, 0.0, 0.0, 1.0, 1.0, 0.0, 0.0, 1.0, 1.0, 0.0, 0.0, 1.0, 1.0, 0.0, 0.0, 1.0, 1.0, 0.0, 0.0, 1.0, 1.0, 0.0, 0.0, 1.0, 1.0, 0.0, 0.0, 1.0, 1.0, 0.0, 0.0, 1.0, 1.0, 0.0, 0.0, 1.0, 1.0, 0.0, 0.0, 1.0, 1.0, 0.0, 0.0, 1.0, 1.0, 0.0, 0.0, 1.0, 1.0, 0.0, 0.0, 1.0, 1.0, 0.0, 0.0, 1.0, 1.0, 0.0, 0.0, 1.0, 1.0, 0.0, 0.0, 1.0, 1.0, 0.0, 0.0, 1.0, 1.0, 0.0, 0.0, 1.0, 1.0, 0.0, 0.0, 1.0, 1.0, 0.0, 0.0, 1.0, 1.0, 0.0, 0.0, 1.0, 1.0, 0.0, 0.0, 1.0, 1.0, 0.0, 0.0, 1.0, 1.0, 0.0, 0.0, 1.0, 1.0, 0.0, 0.0, 1.0, 1.0, 0.0, 0.0, 1.0, 1.0, 0.0, 0.0, 1.0, 1.0, 0.0, 0.0, 1.0, 1.0, 0.0, 0.0, 1.0, 1.0, 0.0, 0.0, 1.0, 1.0, 0.0, 0.0, 1.0, 1.0, 0.0, 0.0, 1.0, 1.0, 0.0, 0.0, 1.0, 1.0, 0.0, 0.0, 1.0, 1.0, 0.0, 0.0, 1.0, 1.0, 0.0, 0.0, 1.0, 1.0, 0.0, 0.0, 1.0, 1.0, 0.0, 0.0, 1.0, 1.0, 0.0, 0.0, 1.0, 1.0, 0.0, 0.0, 1.0, 1.0, 0.0, 0.0, 1.0, 1.0, 0.0, 0.0, 1.0, 1.0, 0.0, 0.0, 1.0, 1.0, 0.0, 0.0, 1.0, 1.0, 0.0, 0.0, 1.0, 1.0, 0.0, 0.0, 1.0, 1.0, 0.0, 0.0, 1.0, 1.0, 0.0, 0.0, 1.0, 1.0, 0.0, 0.0, 1.0, 1.0, 0.0, 0.0, 1.0, 1.0, 0.0, 0.0, 1.0, 1.0, 0.0, 0.0, 1.0, 1.0, 0.0, 0.0, 1.0, 1.0, 0.0, 0.0, 1.0, 1.0, 0.0, 0.0, 1.0, 1.0, 0.0, 0.0, 1.0, 1.0, 0.0, 0.0, 1.0, 1.0, 0.0, 0.0, 1.0, 1.0, 0.0, 0.0, 1.0, 1.0, 0.0, 0.0, 1.0, 1.0, 0.0, 0.0, 1.0, 1.0, 0.0, 0.0, 1.0, 1.0, 0.0, 0.0, 1.0, 1.0, 0.0, 0.0, 1.0, 1.0, 0.0, 0.0, 1.0, 1.0, 0.0, 0.0, 1.0, 1.0, 0.0, 0.0, 1.0, 1.0, 0.0, 0.0, 1.0, 1.0, 0.0, 0.0, 1.0, 1.0, 0.0, 0.0, 1.0, 1.0, 0.0, 0.0, 1.0, 1.0, 0.0, 0.0, 1.0, 1.0, 0.0, 0.0, 1.0, 1.0, 0.0, 0.0, 1.0, 1.0, 0.0, 0.0, 1.0, 1.0, 0.0, 0.0, 1.0, 1.0, 0.0, 0.0, 1.0, 1.0, 0.0, 0.0, 1.0, 1.0, 0.0, 0.0, 1.0, 1.0, 0.0, 0.0, 1.0, 1.0, 0.0, 0.0, 1.0, 1.0, 0.0, 0.0, 1.0, 1.0, 0.0, 0.0, 1.0, 1.0, 0.0, 0.0, 1.0, 1.0, 0.0, 0.0, 1.0, 1.0, 0.0, 0.0, 1.0, 1.0, 0.0, 0.0, 1.0, 1.0, 0.0, 0.0, 1.0, 1.0, 0.0, 0.0, 1.0, 1.0, 0.0, 0.0, 1.0, 1.0, 0.0, 0.0, 1.0, 1.0, 0.0, 0.0, 1.0, 1.0, 0.0, 0.0, 1.0, 1.0, 0.0, 0.0, 1.0, 1.0, 0.0, 0.0, 1.0, 1.0, 0.0, 0.0, 1.0, 1.0, 0.0, 0.0, 1.0, 1.0, 0.0, 0.0, 1.0, 1.0, 0.0, 0.0, 1.0, 1.0, 0.0, 0.0, 1.0, 1.0, 0.0, 0.0, 1.0, 1.0, 0.0, 0.0, 1.0, 1.0, 0.0, 0.0, 1.0, 1.0, 0.0, 0.0, 1.0, 1.0, 0.0, 0.0, 1.0, 1.0, 0.0, 0.0, 1.0, 1.0, 0.0, 0.0, 1.0, 1.0, 0.0, 0.0, 1.0, 1.0, 0.0, 0.0, 1.0, 1.0, 0.0, 0.0, 1.0, 1.0, 0.0, 0.0, 1.0, 1.0, 0.0, 0.0, 1.0, 1.0, 0.0, 0.0, 1.0, 1.0, 0.0, 0.0, 1.0, 1.0, 0.0, 0.0, 1.0, 1.0, 0.0, 0.0, 1.0, 1.0, 0.0, 0.0, 1.0, 1.0, 0.0, 0.0, 1.0, 1.0, 0.0, 0.0, 1.0, 1.0, 0.0, 0.0, 1.0, 1.0, 0.0, 0.0, 1.0, 1.0, 0.0, 0.0, 1.0, 1.0, 0.0, 0.0, 1.0, 1.0, 0.0, 0.0, 1.0, 1.0, 0.0, 0.0, 1.0, 1.0, 0.0, 0.0, 1.0, 1.0, 0.0, 0.0, 1.0, 1.0, 0.0, 0.0, 1.0, 1.0, 0.0, 0.0, 1.0, 1.0, 0.0, 0.0, 1.0, 1.0, 0.0, 0.0, 1.0, 1.0, 0.0, 0.0, 1.0, 1.0, 0.0, 0.0, 1.0, 1.0, 0.0, 0.0, 1.0, 1.0, 0.0, 0.0, 1.0, 1.0, 0.0, 0.0, 1.0, 1.0, 0.0, 0.0, 1.0, 1.0, 0.0, 0.0, 1.0, 1.0, 0.0, 0.0, 1.0, 1.0, 0.0, 0.0, 1.0, 1.0, 0.0, 0.0, 1.0, 1.0, 0.0, 0.0, 1.0, 1.0, 0.0, 0.0, 1.0, 1.0, 0.0, 0.0, 1.0, 1.0, 0.0, 0.0, 1.0, 1.0, 0.0, 0.0, 1.0, 1.0, 0.0, 0.0, 1.0, 1.0, 0.0, 0.0, 1.0, 1.0, 0.0, 0.0, 1.0, 1.0, 0.0, 0.0, 1.0, 1.0, 0.0, 0.0, 1.0, 1.0, 0.0, 0.0, 1.0, 1.0, 0.0, 0.0, 1.0, 1.0, 0.0, 0.0, 1.0, 1.0, 0.0, 0.0, 1.0, 1.0, 0.0, 0.0, 1.0, 1.0, 0.0, 0.0, 1.0, 1.0, 0.0, 0.0, 1.0, 1.0, 0.0, 0.0, 1.0, 1.0, 0.0, 0.0, 1.0, 1.0, 0.0, 0.0, 1.0, 1.0, 0.0, 0.0, 1.0, 1.0, 0.0, 0.0, 1.0, 1.0, 0.0, 0.0, 1.0, 1.0, 0.0, 0.0, 1.0, 1.0, 0.0, 0.0, 1.0, 1.0, 0.0, 0.0, 1.0, 1.0, 0.0, 0.0, 1.0, 1.0, 0.0, 0.0, 1.0, 1.0, 0.0, 0.0, 1.0, 1.0, 0.0, 0.0, 1.0, 1.0, 0.0, 0.0, 1.0, 1.0, 0.0, 0.0, 1.0, 1.0, 0.0, 0.0, 1.0, 1.0, 0.0, 0.0, 1.0, 1.0, 0.0, 0.0, 1.0, 1.0, 0.0, 0.0, 1.0, 1.0, 0.0, 0.0, 1.0, 1.0, 0.0, 0.0, 1.0, 1.0, 0.0, 0.0, 1.0, 1.0, 0.0, 0.0, 1.0, 1.0, 0.0, 0.0, 1.0, 1.0, 0.0, 0.0, 1.0, 1.0, 0.0, 0.0, 1.0, 1.0, 0.0, 0.0, 1.0, 1.0, 0.0, 0.0, 1.0, 1.0, 0.0, 0.0, 1.0, 1.0, 0.0, 0.0, 1.0, 1.0, 0.0, 0.0, 1.0, 1.0, 0.0, 0.0, 1.0, 1.0, 0.0, 0.0, 1.0, 1.0, 0.0, 0.0, 1.0, 1.0, 0.0, 0.0, 1.0, 1.0, 0.0, 0.0, 1.0, 1.0, 0.0, 0.0, 1.0, 1.0, 0.0, 0.0, 1.0, 1.0, 0.0, 0.0, 1.0, 1.0, 0.0, 0.0, 1.0, 1.0, 0.0, 0.0, 1.0, 1.0, 0.0, 0.0, 1.0, 1.0, 0.0, 0.0, 1.0, 1.0, 0.0, 0.0, 1.0, 1.0, 0.0, 0.0, 1.0, 1.0, 0.0, 0.0, 1.0, 1.0, 0.0, 0.0, 1.0, 1.0, 0.0, 0.0, 1.0, 1.0, 0.0, 0.0, 1.0, 1.0, 0.0, 0.0, 1.0, 1.0, 0.0, 0.0, 1.0, 1.0, 0.0, 0.0, 1.0, 1.0, 0.0, 0.0, 1.0, 1.0, 0.0, 0.0, 1.0, 1.0, 0.0, 0.0, 1.0, 1.0, 0.0, 0.0, 1.0, 1.0, 0.0, 0.0, 1.0, 1.0, 0.0, 0.0, 1.0, 1.0, 0.0, 0.0, 1.0, 1.0, 0.0, 0.0, 1.0, 1.0, 0.0, 0.0, 1.0, 1.0, 0.0, 0.0, 1.0, 1.0, 0.0, 0.0, 1.0, 1.0, 0.0, 0.0, 1.0, 1.0, 0.0, 0.0, 1.0, 1.0, 0.0, 0.0, 1.0, 1.0, 0.0, 0.0, 1.0, 1.0, 0.0, 0.0, 1.0, 1.0, 0.0, 0.0, 1.0, 1.0, 0.0, 0.0, 1.0, 1.0, 0.0, 0.0, 1.0, 1.0, 0.0, 0.0, 1.0, 1.0, 0.0, 0.0, 1.0, 1.0, 0.0, 0.0, 1.0, 1.0, 0.0, 0.0, 1.0, 1.0, 0.0, 0.0, 1.0, 1.0, 0.0, 0.0, 1.0, 1.0, 0.0, 0.0, 1.0, 1.0, 0.0, 0.0, 1.0, 1.0, 0.0, 0.0, 1.0, 1.0, 0.0, 0.0, 1.0, 1.0, 0.0, 0.0, 1.0, 1.0, 0.0, 0.0, 1.0, 1.0, 0.0, 0.0, 1.0, 1.0, 0.0, 0.0, 1.0, 1.0, 0.0, 0.0, 1.0, 1.0, 0.0, 0.0, 1.0, 1.0, 0.0, 0.0, 1.0, 1.0, 0.0, 0.0, 1.0, 1.0, 0.0, 0.0, 1.0, 1.0, 0.0, 0.0, 1.0, 1.0, 0.0, 0.0, 1.0, 1.0, 0.0, 0.0, 1.0, 1.0, 0.0, 0.0, 1.0, 1.0, 0.0, 0.0, 1.0, 1.0, 0.0, 0.0, 1.0, 1.0, 0.0, 0.0, 1.0, 1.0, 0.0, 0.0, 1.0, 1.0, 0.0, 0.0, 1.0, 1.0, 0.0, 0.0, 1.0, 1.0, 0.0, 0.0, 1.0, 1.0, 0.0, 0.0, 1.0, 1.0, 0.0, 0.0, 1.0, 1.0, 0.0, 0.0, 1.0, 1.0, 0.0, 0.0, 1.0, 1.0, 0.0, 0.0, 1.0, 1.0, 0.0, 0.0, 1.0, 1.0, 0.0, 0.0, 1.0, 1.0, 0.0, 0.0, 1.0, 1.0, 0.0, 0.0, 1.0, 1.0, 0.0, 0.0, 1.0, 1.0, 0.0, 0.0, 1.0, 1.0, 0.0, 0.0, 1.0, 1.0, 0.0, 0.0, 1.0, 1.0, 0.0, 0.0, 1.0, 1.0, 0.0, 0.0, 1.0, 1.0, 0.0, 0.0, 1.0, 1.0, 0.0, 0.0, 1.0, 1.0, 0.0, 0.0, 1.0, 1.0, 0.0, 0.0, 1.0, 1.0, 0.0, 0.0, 1.0, 1.0, 0.0, 0.0, 1.0, 1.0, 0.0, 0.0, 1.0, 1.0, 0.0, 0.0, 1.0, 1.0, 0.0, 0.0, 1.0, 1.0, 0.0, 0.0, 1.0, 1.0, 0.0, 0.0, 1.0, 1.0, 0.0, 0.0, 1.0, 1.0, 0.0, 0.0, 1.0, 1.0, 0.0, 0.0, 1.0, 1.0, 0.0, 0.0, 1.0, 1.0, 0.0, 0.0, 1.0, 1.0, 0.0, 0.0, 1.0, 1.0, 0.0, 0.0, 1.0, 1.0, 0.0, 0.0, 1.0, 1.0, 0.0, 0.0, 1.0, 1.0, 0.0, 0.0, 1.0, 1.0, 0.0, 0.0, 1.0, 1.0, 0.0, 0.0, 1.0, 1.0, 0.0, 0.0, 1.0, 1.0, 0.0, 0.0, 1.0, 1.0, 0.0, 0.0, 1.0, 1.0, 0.0, 0.0, 1.0, 1.0, 0.0, 0.0, 1.0, 1.0, 0.0, 0.0, 1.0, 1.0, 0.0, 0.0, 1.0, 1.0, 0.0, 0.0, 1.0, 1.0, 0.0, 0.0, 1.0, 1.0, 0.0, 0.0, 1.0, 1.0, 0.0, 0.0, 1.0, 1.0, 0.0, 0.0, 1.0, 1.0, 0.0, 0.0, 1.0, 1.0, 0.0, 0.0, 1.0, 1.0, 0.0, 0.0, 1.0, 1.0, 0.0, 0.0, 1.0, 1.0, 0.0, 0.0, 1.0, 1.0, 0.0, 0.0, 1.0, 1.0, 0.0, 0.0, 1.0, 1.0, 0.0, 0.0, 1.0, 1.0, 0.0, 0.0, 1.0, 1.0, 0.0, 0.0, 1.0, 1.0, 0.0, 0.0, 1.0, 1.0, 0.0, 0.0, 1.0, 1.0, 0.0, 0.0, 1.0, 1.0, 0.0, 0.0, 1.0, 1.0, 0.0, 0.0, 1.0, 1.0, 0.0, 0.0, 1.0, 1.0, 0.0, 0.0, 1.0, 1.0, 0.0, 0.0, 1.0, 1.0, 0.0, 0.0, 1.0, 1.0, 0.0, 0.0, 1.0, 1.0, 0.0, 0.0, 1.0, 1.0, 0.0, 0.0, 1.0, 1.0, 0.0, 0.0, 1.0, 1.0, 0.0, 0.0, 1.0, 1.0, 0.0, 0.0, 1.0, 1.0, 0.0, 0.0, 1.0, 1.0, 0.0, 0.0, 1.0, 1.0, 0.0, 0.0, 1.0, 1.0, 0.0, 0.0, 1.0, 1.0, 0.0, 0.0, 1.0, 1.0, 0.0, 0.0, 1.0, 1.0, 0.0, 0.0, 1.0, 1.0, 0.0, 0.0, 1.0, 1.0, 0.0, 0.0, 1.0, 1.0, 0.0, 0.0, 1.0, 1.0, 0.0, 0.0, 1.0, 1.0, 0.0, 0.0, 1.0, 1.0, 0.0, 0.0, 1.0, 1.0, 0.0, 0.0, 1.0, 1.0, 0.0, 0.0, 1.0, 1.0, 0.0, 0.0, 1.0, 1.0, 0.0, 0.0, 1.0, 1.0, 0.0, 0.0, 1.0, 1.0, 0.0, 0.0, 1.0, 1.0, 0.0, 0.0, 1.0, 1.0, 0.0, 0.0, 1.0, 1.0, 0.0, 0.0, 1.0, 1.0, 0.0, 0.0, 1.0, 1.0, 0.0, 0.0, 1.0, 1.0, 0.0, 0.0, 1.0, 1.0, 0.0, 0.0, 1.0, 1.0, 0.0, 0.0, 1.0, 1.0, 0.0, 0.0, 1.0, 1.0, 0.0, 0.0, 1.0, 1.0, 0.0, 0.0, 1.0, 1.0, 0.0, 0.0, 1.0, 1.0, 0.0, 0.0, 1.0, 1.0, 0.0, 0.0, 1.0, 1.0, 0.0, 0.0, 1.0, 1.0, 0.0, 0.0, 1.0, 1.0, 0.0, 0.0, 1.0, 1.0, 0.0, 0.0, 1.0, 1.0, 0.0, 0.0, 1.0, 1.0, 0.0, 0.0, 1.0, 1.0, 0.0, 0.0, 1.0, 1.0, 0.0, 0.0, 1.0, 1.0, 0.0, 0.0, 1.0, 1.0, 0.0, 0.0, 1.0, 1.0, 0.0, 0.0, 1.0, 1.0, 0.0, 0.0, 1.0, 1.0, 0.0, 0.0, 1.0, 1.0, 0.0, 0.0, 1.0, 1.0, 0.0, 0.0, 1.0, 1.0, 0.0, 0.0, 1.0, 1.0, 0.0, 0.0, 1.0, 1.0, 0.0, 0.0, 1.0, 1.0, 0.0, 0.0, 1.0, 1.0, 0.0, 0.0, 1.0, 1.0, 0.0, 0.0, 1.0, 1.0, 0.0, 0.0, 1.0, 1.0, 0.0, 0.0, 1.0, 1.0, 0.0, 0.0, 1.0, 1.0, 0.0, 0.0, 1.0, 1.0, 0.0, 0.0, 1.0, 1.0, 0.0, 0.0, 1.0, 1.0, 0.0, 0.0, 1.0, 1.0, 0.0, 0.0, 1.0, 1.0, 0.0, 0.0, 1.0, 1.0, 0.0, 0.0, 1.0, 1.0, 0.0, 0.0, 1.0, 1.0, 0.0, 0.0, 1.0, 1.0, 0.0, 0.0, 1.0, 1.0, 0.0, 0.0, 1.0, 1.0, 0.0, 0.0, 1.0, 1.0, 0.0, 0.0, 1.0, 1.0, 0.0, 0.0, 1.0, 1.0, 0.0, 0.0, 1.0, 1.0, 0.0, 0.0, 1.0, 1.0, 0.0, 0.0, 1.0, 1.0, 0.0, 0.0, 1.0, 1.0, 0.0, 0.0, 1.0, 1.0, 0.0, 0.0, 1.0, 1.0, 0.0, 0.0, 1.0, 1.0, 0.0, 0.0, 1.0, 1.0, 0.0, 0.0, 1.0, 1.0, 0.0, 0.0, 1.0, 1.0, 0.0, 0.0, 1.0, 1.0, 0.0, 0.0, 1.0, 1.0, 0.0, 0.0, 1.0, 1.0, 0.0, 0.0, 1.0, 1.0, 0.0, 0.0, 1.0, 1.0, 0.0, 0.0, 1.0, 1.0, 0.0, 0.0, 1.0, 1.0, 0.0, 0.0, 1.0, 1.0, 0.0, 0.0, 1.0, 1.0, 0.0, 0.0, 1.0, 1.0, 0.0, 0.0, 1.0, 1.0, 0.0, 0.0, 1.0, 1.0, 0.0, 0.0, 1.0, 1.0, 0.0, 0.0, 1.0, 1.0, 0.0, 0.0, 1.0, 1.0, 0.0, 0.0, 1.0, 1.0, 0.0, 0.0, 1.0, 1.0, 0.0, 0.0, 1.0, 1.0, 0.0, 0.0, 1.0, 1.0, 0.0, 0.0, 1.0, 1.0, 0.0, 0.0, 1.0, 1.0, 0.0, 0.0, 1.0, 1.0, 0.0, 0.0, 1.0, 1.0, 0.0, 0.0, 1.0, 1.0, 0.0, 0.0, 1.0, 1.0, 0.0, 0.0, 1.0, 1.0, 0.0, 0.0, 1.0, 1.0, 0.0, 0.0, 1.0, 1.0, 0.0, 0.0, 1.0, 1.0, 0.0, 0.0, 1.0, 1.0, 0.0, 0.0, 1.0, 1.0, 0.0, 0.0, 1.0, 1.0, 0.0, 0.0, 1.0, 1.0, 0.0, 0.0, 1.0, 1.0, 0.0, 0.0, 1.0, 1.0, 0.0, 0.0, 1.0, 1.0, 0.0, 0.0, 1.0, 1.0, 0.0, 0.0, 1.0, 1.0, 0.0, 0.0, 1.0, 1.0, 0.0, 0.0, 1.0, 1.0, 0.0, 0.0, 1.0, 1.0, 0.0, 0.0, 1.0, 1.0, 0.0, 0.0, 1.0, 1.0, 0.0, 0.0, 1.0, 1.0, 0.0, 0.0, 1.0, 1.0, 0.0, 0.0, 1.0, 1.0, 0.0, 0.0, 1.0, 1.0, 0.0, 0.0, 1.0, 1.0, 0.0, 0.0, 1.0, 1.0, 0.0, 0.0, 1.0, 1.0, 0.0, 0.0, 1.0, 1.0, 0.0, 0.0, 1.0, 1.0, 0.0, 0.0, 1.0, 1.0, 0.0, 0.0, 1.0, 1.0, 0.0, 0.0, 1.0, 1.0, 0.0, 0.0, 1.0, 1.0, 0.0, 0.0, 1.0, 1.0, 0.0, 0.0, 1.0, 1.0, 0.0, 0.0, 1.0, 1.0, 0.0, 0.0, 1.0, 1.0, 0.0, 0.0, 1.0, 1.0, 0.0, 0.0, 1.0, 1.0, 0.0, 0.0, 1.0, 1.0, 0.0, 0.0, 1.0, 1.0, 0.0, 0.0, 1.0, 1.0, 0.0, 0.0, 1.0, 1.0, 0.0, 0.0, 1.0, 1.0, 0.0, 0.0, 1.0, 1.0, 0.0, 0.0, 1.0, 1.0, 0.0, 0.0, 1.0, 1.0, 0.0, 0.0, 1.0, 1.0, 0.0, 0.0, 1.0, 1.0, 0.0, 0.0, 1.0, 1.0, 0.0, 0.0, 1.0, 1.0, 0.0, 0.0, 1.0, 1.0, 0.0, 0.0, 1.0, 1.0, 0.0, 0.0, 1.0, 1.0, 0.0, 0.0, 1.0, 1.0, 0.0, 0.0, 1.0, 1.0, 0.0, 0.0, 1.0, 1.0, 0.0, 0.0, 1.0, 1.0, 0.0, 0.0, 1.0, 1.0, 0.0, 0.0, 1.0, 1.0, 0.0, 0.0, 1.0, 1.0, 0.0, 0.0, 1.0, 1.0, 0.0, 0.0, 1.0, 1.0, 0.0, 0.0, 1.0, 1.0, 0.0, 0.0, 1.0, 1.0, 0.0, 0.0, 1.0, 1.0, 0.0, 0.0, 1.0, 1.0, 0.0, 0.0, 1.0, 1.0, 0.0, 0.0, 1.0, 1.0, 0.0, 0.0, 1.0, 1.0, 0.0, 0.0, 1.0, 1.0, 0.0, 0.0, 1.0, 1.0, 0.0, 0.0, 1.0, 1.0, 0.0, 0.0, 1.0, 1.0, 0.0, 0.0, 1.0, 1.0, 0.0, 0.0, 1.0, 1.0, 0.0, 0.0, 1.0, 1.0, 0.0, 0.0, 1.0, 1.0, 0.0, 0.0, 1.0, 1.0, 0.0, 0.0, 1.0, 1.0, 0.0, 0.0, 1.0, 1.0, 0.0, 0.0, 1.0, 1.0, 0.0, 0.0, 1.0, 1.0, 0.0, 0.0, 1.0, 1.0, 0.0, 0.0, 1.0, 1.0, 0.0, 0.0, 1.0, 1.0, 0.0, 0.0, 1.0, 1.0, 0.0, 0.0, 1.0, 1.0, 0.0, 0.0, 1.0, 1.0, 0.0, 0.0, 1.0, 1.0, 0.0, 0.0, 1.0, 1.0, 0.0, 0.0, 1.0, 1.0, 0.0, 0.0, 1.0, 1.0, 0.0, 0.0, 1.0, 1.0, 0.0, 0.0, 1.0, 1.0, 0.0, 0.0, 1.0, 1.0, 0.0, 0.0, 1.0, 1.0, 0.0, 0.0, 1.0, 1.0, 0.0, 0.0, 1.0, 1.0, 0.0, 0.0, 1.0, 1.0, 0.0, 0.0, 1.0, 1.0, 0.0, 0.0, 1.0, 1.0, 0.0, 0.0, 1.0, 1.0, 0.0, 0.0, 1.0, 1.0, 0.0, 0.0, 1.0, 1.0, 0.0, 0.0, 1.0, 1.0, 0.0, 0.0, 1.0, 1.0, 0.0, 0.0, 1.0, 1.0, 0.0, 0.0, 1.0, 1.0, 0.0, 0.0, 1.0, 1.0, 0.0, 0.0, 1.0, 1.0, 0.0, 0.0, 1.0, 1.0, 0.0, 0.0, 1.0, 1.0, 0.0, 0.0, 1.0, 1.0, 0.0, 0.0, 1.0, 1.0, 0.0, 0.0, 1.0, 1.0, 0.0, 0.0, 1.0, 1.0, 0.0, 0.0, 1.0, 1.0, 0.0, 0.0, 1.0, 1.0, 0.0, 0.0, 1.0, 1.0, 0.0, 0.0, 1.0, 1.0, 0.0, 0.0, 1.0, 1.0, 0.0, 0.0, 1.0, 1.0, 0.0, 0.0, 1.0, 1.0, 0.0, 0.0, 1.0, 1.0, 0.0, 0.0, 1.0, 1.0, 0.0, 0.0, 1.0, 1.0, 0.0, 0.0, 1.0, 1.0, 0.0, 0.0, 1.0, 1.0, 0.0, 0.0, 1.0, 1.0, 0.0, 0.0, 1.0, 1.0, 0.0, 0.0, 1.0, 1.0, 0.0, 0.0, 1.0, 1.0, 0.0, 0.0, 1.0, 1.0, 0.0, 0.0, 1.0, 1.0, 0.0, 0.0, 1.0, 1.0, 0.0, 0.0, 1.0, 1.0, 0.0, 0.0, 1.0, 1.0, 0.0, 0.0, 1.0, 1.0, 0.0, 0.0, 1.0, 1.0, 0.0, 0.0, 1.0, 1.0, 0.0, 0.0, 1.0, 1.0, 0.0, 0.0, 1.0, 1.0, 0.0, 0.0, 1.0, 1.0, 0.0, 0.0, 1.0, 1.0, 0.0, 0.0, 1.0, 1.0, 0.0, 0.0, 1.0, 1.0, 0.0, 0.0, 1.0, 1.0, 0.0, 0.0, 1.0, 1.0, 0.0, 0.0, 1.0, 1.0, 0.0, 0.0, 1.0, 1.0, 0.0, 0.0, 1.0, 1.0, 0.0, 0.0, 1.0, 1.0, 0.0, 0.0, 1.0, 1.0, 0.0, 0.0, 1.0, 1.0, 0.0, 0.0, 1.0, 1.0, 0.0, 0.0, 1.0, 1.0, 0.0, 0.0, 1.0, 1.0, 0.0, 0.0, 1.0, 1.0, 0.0, 0.0, 1.0, 1.0, 0.0, 0.0, 1.0, 1.0, 0.0, 0.0, 1.0, 1.0, 0.0, 0.0, 1.0, 1.0, 0.0, 0.0, 1.0, 1.0, 0.0, 0.0, 1.0, 1.0, 0.0, 0.0, 1.0, 1.0, 0.0, 0.0, 1.0, 1.0, 0.0, 0.0, 1.0, 1.0, 0.0, 0.0, 1.0, 1.0, 0.0, 0.0, 1.0, 1.0, 0.0, 0.0, 1.0, 1.0, 0.0, 0.0, 1.0, 1.0, 0.0, 0.0, 1.0, 1.0, 0.0, 0.0, 1.0, 1.0, 0.0, 0.0, 1.0, 1.0, 0.0, 0.0, 1.0, 1.0, 0.0, 0.0, 1.0, 1.0, 0.0, 0.0, 1.0, 1.0, 0.0, 0.0, 1.0, 1.0, 0.0, 0.0, 1.0, 1.0, 0.0, 0.0, 1.0, 1.0, 0.0, 0.0, 1.0, 1.0, 0.0, 0.0, 1.0, 1.0, 0.0, 0.0, 1.0, 1.0, 0.0, 0.0, 1.0, 1.0, 0.0, 0.0, 1.0, 1.0, 0.0, 0.0, 1.0, 1.0, 0.0, 0.0, 1.0, 1.0, 0.0, 0.0, 1.0, 1.0, 0.0, 0.0, 1.0, 1.0, 0.0, 0.0, 1.0, 1.0, 0.0, 0.0, 1.0, 1.0, 0.0, 0.0, 1.0, 1.0, 0.0, 0.0, 1.0, 1.0, 0.0, 0.0, 1.0, 1.0, 0.0, 0.0, 1.0, 1.0, 0.0, 0.0, 1.0, 1.0, 0.0, 0.0, 1.0, 1.0, 0.0, 0.0, 1.0, 1.0, 0.0, 0.0, 1.0, 1.0, 0.0, 0.0, 1.0, 1.0, 0.0, 0.0, 1.0, 1.0, 0.0, 0.0, 1.0, 1.0, 0.0, 0.0, 1.0, 1.0, 0.0, 0.0, 1.0, 1.0, 0.0, 0.0, 1.0, 1.0, 0.0, 0.0, 1.0, 1.0, 0.0, 0.0, 1.0, 1.0, 0.0, 0.0, 1.0, 1.0, 0.0, 0.0, 1.0, 1.0, 0.0, 0.0, 1.0, 1.0, 0.0, 0.0, 1.0, 1.0, 0.0, 0.0, 1.0, 1.0, 0.0, 0.0, 1.0, 1.0, 0.0, 0.0, 1.0, 1.0, 0.0, 0.0, 1.0, 1.0, 0.0, 0.0, 1.0, 1.0, 0.0, 0.0, 1.0, 1.0, 0.0, 0.0, 1.0, 1.0, 0.0, 0.0, 1.0, 1.0, 0.0, 0.0, 1.0, 1.0, 0.0, 0.0, 1.0, 1.0, 0.0, 0.0, 1.0, 1.0, 0.0, 0.0, 1.0, 1.0, 0.0, 0.0, 1.0, 1.0, 0.0, 0.0, 1.0, 1.0, 0.0, 0.0, 1.0])
me_sm_backhill_sidewalk_divider_03c_md.materials.append(mat_m_backhill_sidewalk)
me_sm_backhill_sidewalk_divider_03c_md.materials.append(mat_m_backhill_sidewalk)
me_sm_backhill_sidewalk_divider_03c_md.materials.append(mat_m_backhill_sidewalk)
me_sm_backhill_sidewalk_divider_03c_md.use_remesh_fix_poles = True
me_sm_backhill_sidewalk_divider_03c_md.use_remesh_preserve_attributes = False
me_sm_backhill_sidewalk_divider_03c_md.update()

# ---- objects
ob_sm_backhill_sidewalk_divider_03c_mo = bpy.data.objects.new('SM_Backhill_Sidewalk_Divider_03c.mo', me_sm_backhill_sidewalk_divider_03c_md)

# ---- transforms, parenting, visibility, modifiers, constraints
ob_sm_backhill_sidewalk_divider_03c_mo.location = (0.0, 0.0, 0.0)

# ---- collection membership
col_collection.objects.link(ob_sm_backhill_sidewalk_divider_03c_mo)

# ---- scene / render settings (as saved in the file)
scene.frame_start = 1; scene.frame_end = 250; scene.frame_set(1)
scene.render.engine = 'BLENDER_EEVEE_NEXT'
scene.cycles.sampling_pattern = 'TABULATED_SOBOL'
scene.cycles.use_light_tree = False
scene.view_settings.view_transform = 'Filmic'
bpy.context.view_layer.update()

# ---- added for rendering (the .blend has no active camera and no usable light): camera, sun
cam_auto = bpy.data.cameras.new('AutoCamera')
cam_auto.lens = 50.0
cam_auto.sensor_width = 36.0
cam_auto.clip_end = 1000.0
ob_auto_camera = bpy.data.objects.new('AutoCamera', cam_auto)
scene.collection.objects.link(ob_auto_camera)
ob_auto_camera.location = (5.55891, -5.37447, 3.73304)
ob_auto_camera.rotation_euler = (1.09748, -7.21219e-08, 0.694738)
scene.camera = ob_auto_camera
light_auto_sun = bpy.data.lights.new('AutoSun', 'SUN')
light_auto_sun.energy = 3.0
light_auto_sun.angle = 0.0523599
ob_auto_sun = bpy.data.objects.new('AutoSun', light_auto_sun)
scene.collection.objects.link(ob_auto_sun)
ob_auto_sun.rotation_euler = (0.872665, 0.174533, 0.523599)
bpy.context.view_layer.update()
